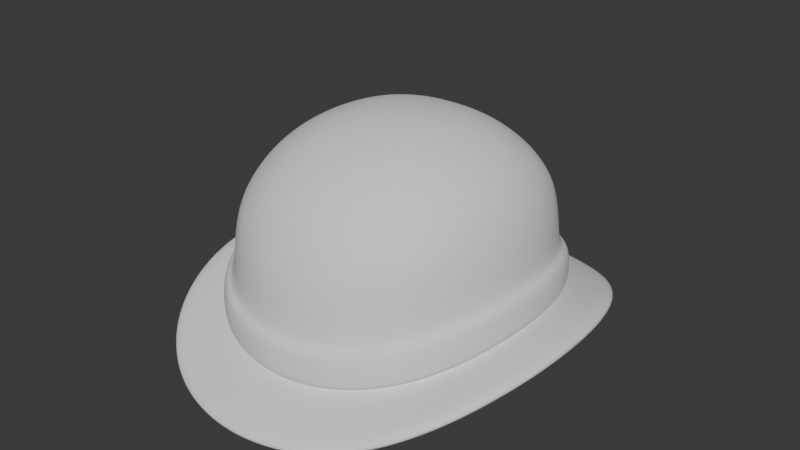 # Source: Attire_Hat_HatBowlerSmall_HIGHPOLY.blend  (saved by Blender 4.3.34; exported with 4.5.12 LTS)
import bpy
from mathutils import Matrix  # noqa: F401  (used for matrix-valued properties, if any)

bpy.ops.wm.read_factory_settings(use_empty=True)
scene = bpy.context.scene
scene.name = 'Scene'

# ---- world
world_world = bpy.data.worlds.new('World'); scene.world = world_world
world_world.use_nodes = True; world_world.node_tree.nodes.clear()
_N = world_world.node_tree.nodes; _L = world_world.node_tree.links
n0 = _N.new('ShaderNodeOutputWorld'); n0.name = 'World Output'; n0.location = (300, 300)
n1 = _N.new('ShaderNodeBackground'); n1.name = 'Background'; n1.location = (10, 300)
n1.inputs[0].default_value = (0.05088, 0.05088, 0.05088, 1.0)
_L.new(n1.outputs[0], n0.inputs[0])
n0.is_active_output = True
world_world.color = (0.05088, 0.05088, 0.05088)
world_world.use_sun_shadow = False
world_world.sun_shadow_jitter_overblur = 0.0

# ---- meshes
me_attire_hat_hatbowlersmall_highpoly = bpy.data.meshes.new('Attire_Hat_HatBowlerSmall_HIGHPOLY')
me_attire_hat_hatbowlersmall_highpoly.from_pydata([(0.05382, -0.06326, 0.1062), (0.06662, 0.0, 0.1216), (0.06556, -0.01971, 0.1205), (0.06262, -0.03811, 0.1171), (0.05849, -0.05381, 0.1115), (0.0579, -0.06806, 0.0978), (0.0604, -0.07101, 0.08637), (0.06184, -0.0727, 0.07056), (0.06325, -0.07435, 0.02669), (0.04578, -0.06875, 0.1092), (0.03242, -0.07361, 0.1123), (0.01677, -0.07704, 0.1142), (5.96e-08, -0.07832, 0.1144), (0.08711, 0.0, 0.03584), (0.08498, 0.0, 0.07766), (0.08242, 0.0, 0.09161), (0.07633, 0.0, 0.1078), (0.08564, -0.02075, 0.03511), (0.08355, -0.02035, 0.07733), (0.08104, -0.02007, 0.09146), (0.07508, -0.01998, 0.107), (0.08112, -0.04064, 0.03282), (0.07916, -0.03983, 0.07583), (0.07685, -0.03918, 0.09053), (0.07144, -0.03877, 0.1045), (0.07366, -0.05879, 0.02978), (0.07194, -0.05756, 0.07329), (0.07002, -0.05643, 0.08861), (0.06576, -0.0552, 0.1006), (0.05001, -0.0866, 0.02422), (0.04896, -0.08457, 0.06792), (0.048, -0.08231, 0.08414), (0.04695, -0.0773, 0.09684), (0.03457, -0.09537, 0.02196), (0.03388, -0.09306, 0.06575), (0.03333, -0.09035, 0.08227), (0.03298, -0.08398, 0.09741), (0.01765, -0.1006, 0.02063), (0.01731, -0.09819, 0.0644), (0.01707, -0.09524, 0.08092), (0.017, -0.08823, 0.09805), (5.96e-08, -0.1024, 0.02012), (5.96e-08, -0.0999, 0.06359), (5.96e-08, -0.09689, 0.08004), (5.96e-08, -0.08974, 0.09784), (0.04719, -0.05547, 0.119), (0.04976, -0.03893, 0.1263), (0.05187, -0.02005, 0.1306), (0.05268, 0.0, 0.1318), (0.03311, -0.0585, 0.1241), (0.03455, -0.04062, 0.1331), (0.03587, -0.0208, 0.1381), (0.03641, 0.0, 0.1395), (0.01706, -0.06095, 0.127), (0.0177, -0.04215, 0.1367), (0.01832, -0.02153, 0.1421), (0.01859, 0.0, 0.1437), (5.96e-08, -0.06193, 0.1274), (5.96e-08, -0.0428, 0.1373), (5.96e-08, -0.02186, 0.1428), (5.96e-08, 0.0, 0.1445), (0.08671, -0.1019, 0.02517), (0.1194, 0.0, 0.04203), (0.1174, -0.02845, 0.04067), (0.1112, -0.05571, 0.03728), (0.101, -0.0806, 0.03163), (0.06856, -0.1187, 0.01864), (0.04739, -0.1307, 0.01406), (0.0242, -0.138, 0.01209), (5.96e-08, -0.1404, 0.01122), (0.08671, -0.1019, 0.01374), (0.1194, 0.0, 0.0303), (0.1174, -0.02845, 0.02895), (0.1112, -0.05571, 0.02563), (0.101, -0.0806, 0.02007), (0.06856, -0.1187, 0.007357), (0.04739, -0.1307, 0.002829), (0.0242, -0.138, 0.0008664), (5.96e-08, -0.1404, 3.128e-07), (0.05382, 0.06326, 0.1062), (0.06554, 0.01971, 0.1205), (0.06262, 0.03811, 0.1171), (0.05849, 0.05381, 0.1115), (0.0579, 0.06806, 0.0978), (0.0604, 0.07101, 0.08637), (0.06184, 0.0727, 0.07056), (0.06325, 0.07435, 0.02686), (0.04578, 0.06875, 0.1092), (0.03242, 0.07361, 0.1123), (0.01677, 0.07704, 0.1142), (5.96e-08, 0.07832, 0.1144), (0.08561, 0.02075, 0.03512), (0.08352, 0.02035, 0.07732), (0.08101, 0.02007, 0.09145), (0.07506, 0.01998, 0.107), (0.08112, 0.04064, 0.03282), (0.07916, 0.03983, 0.07583), (0.07685, 0.03918, 0.09053), (0.07144, 0.03877, 0.1045), (0.07366, 0.05879, 0.02983), (0.07194, 0.05756, 0.07329), (0.07002, 0.05643, 0.08861), (0.06576, 0.0552, 0.1006), (0.05001, 0.0866, 0.02439), (0.04896, 0.08457, 0.06804), (0.048, 0.08231, 0.08414), (0.04695, 0.0773, 0.09684), (0.03457, 0.09537, 0.02212), (0.03388, 0.09306, 0.06588), (0.03333, 0.09035, 0.08232), (0.03298, 0.08398, 0.09741), (0.01765, 0.1006, 0.02074), (0.01731, 0.09819, 0.06449), (0.01707, 0.09524, 0.08098), (0.017, 0.08823, 0.09805), (5.96e-08, 0.1024, 0.02013), (5.96e-08, 0.0999, 0.0636), (5.96e-08, 0.09689, 0.08004), (5.96e-08, 0.08974, 0.09784), (0.04719, 0.05547, 0.119), (0.04976, 0.03893, 0.1263), (0.05185, 0.02006, 0.1305), (0.03311, 0.0585, 0.1241), (0.03455, 0.04062, 0.1331), (0.03586, 0.0208, 0.1381), (0.01706, 0.06095, 0.127), (0.0177, 0.04215, 0.1367), (0.01832, 0.02153, 0.1421), (5.96e-08, 0.06193, 0.1274), (5.96e-08, 0.0428, 0.1373), (5.96e-08, 0.02186, 0.1428), (0.08671, 0.1019, 0.02517), (0.1174, 0.02845, 0.04068), (0.1112, 0.05571, 0.03728), (0.101, 0.0806, 0.03163), (0.06856, 0.1187, 0.01871), (0.04739, 0.1307, 0.01409), (0.0242, 0.138, 0.01209), (5.96e-08, 0.1404, 0.01122), (0.08671, 0.1019, 0.01374), (0.1174, 0.02845, 0.02896), (0.1112, 0.05571, 0.02563), (0.101, 0.0806, 0.02007), (0.06856, 0.1187, 0.007418), (0.04739, 0.1307, 0.002856), (0.0242, 0.138, 0.0008674), (5.96e-08, 0.1404, 3.128e-07), (-0.05382, -0.06326, 0.1062), (-0.06662, 0.0, 0.1216), (-0.06556, -0.01971, 0.1205), (-0.06262, -0.03811, 0.1171), (-0.05848, -0.05381, 0.1115), (-0.0579, -0.06806, 0.0978), (-0.0604, -0.07101, 0.08637), (-0.06184, -0.0727, 0.07056), (-0.06325, -0.07435, 0.02669), (-0.04578, -0.06875, 0.1092), (-0.03242, -0.07361, 0.1123), (-0.01677, -0.07704, 0.1142), (-0.08711, 0.0, 0.03584), (-0.08498, 0.0, 0.07766), (-0.08242, 0.0, 0.09161), (-0.07633, 0.0, 0.1078), (-0.08564, -0.02075, 0.03511), (-0.08355, -0.02035, 0.07733), (-0.08104, -0.02007, 0.09146), (-0.07508, -0.01998, 0.107), (-0.08112, -0.04064, 0.03282), (-0.07916, -0.03983, 0.07583), (-0.07685, -0.03918, 0.09053), (-0.07144, -0.03877, 0.1045), (-0.07366, -0.05879, 0.02978), (-0.07194, -0.05756, 0.07329), (-0.07001, -0.05643, 0.08861), (-0.06576, -0.0552, 0.1006), (-0.05001, -0.0866, 0.02422), (-0.04896, -0.08457, 0.06792), (-0.048, -0.08231, 0.08414), (-0.04695, -0.0773, 0.09684), (-0.03457, -0.09537, 0.02196), (-0.03388, -0.09306, 0.06575), (-0.03333, -0.09035, 0.08227), (-0.03298, -0.08398, 0.09741), (-0.01765, -0.1006, 0.02063), (-0.01731, -0.09819, 0.0644), (-0.01707, -0.09524, 0.08092), (-0.017, -0.08823, 0.09805), (-0.04719, -0.05547, 0.119), (-0.04976, -0.03893, 0.1263), (-0.05187, -0.02005, 0.1306), (-0.05268, 0.0, 0.1318), (-0.03311, -0.0585, 0.1241), (-0.03455, -0.04062, 0.1331), (-0.03587, -0.0208, 0.1381), (-0.03641, 0.0, 0.1395), (-0.01706, -0.06095, 0.127), (-0.0177, -0.04215, 0.1367), (-0.01832, -0.02153, 0.1421), (-0.01859, 0.0, 0.1437), (-0.08671, -0.1019, 0.02517), (-0.1194, 0.0, 0.04203), (-0.1174, -0.02845, 0.04067), (-0.1112, -0.05571, 0.03728), (-0.101, -0.0806, 0.03163), (-0.06856, -0.1187, 0.01864), (-0.04739, -0.1307, 0.01406), (-0.0242, -0.138, 0.01209), (-0.08671, -0.1019, 0.01374), (-0.1194, 0.0, 0.0303), (-0.1174, -0.02845, 0.02895), (-0.1112, -0.05571, 0.02563), (-0.101, -0.0806, 0.02007), (-0.06856, -0.1187, 0.007357), (-0.04739, -0.1307, 0.002829), (-0.0242, -0.138, 0.0008664), (-0.05382, 0.06326, 0.1062), (-0.06554, 0.01971, 0.1205), (-0.06262, 0.03811, 0.1171), (-0.05848, 0.05381, 0.1115), (-0.0579, 0.06806, 0.0978), (-0.0604, 0.07101, 0.08637), (-0.06184, 0.0727, 0.07056), (-0.06325, 0.07435, 0.02686), (-0.04578, 0.06875, 0.1092), (-0.03242, 0.07361, 0.1123), (-0.01677, 0.07704, 0.1142), (-0.08561, 0.02075, 0.03512), (-0.08352, 0.02035, 0.07732), (-0.08101, 0.02007, 0.09145), (-0.07506, 0.01998, 0.107), (-0.08112, 0.04064, 0.03282), (-0.07916, 0.03983, 0.07583), (-0.07685, 0.03918, 0.09053), (-0.07144, 0.03877, 0.1045), (-0.07366, 0.05879, 0.02983), (-0.07194, 0.05756, 0.07329), (-0.07001, 0.05643, 0.08861), (-0.06576, 0.0552, 0.1006), (-0.05001, 0.0866, 0.02439), (-0.04896, 0.08457, 0.06804), (-0.048, 0.08231, 0.08414), (-0.04695, 0.0773, 0.09684), (-0.03457, 0.09537, 0.02212), (-0.03388, 0.09306, 0.06588), (-0.03333, 0.09035, 0.08232), (-0.03298, 0.08398, 0.09741), (-0.01765, 0.1006, 0.02074), (-0.01731, 0.09819, 0.06449), (-0.01707, 0.09524, 0.08098), (-0.017, 0.08823, 0.09805), (-0.04719, 0.05547, 0.119), (-0.04976, 0.03893, 0.1263), (-0.05185, 0.02006, 0.1305), (-0.03311, 0.0585, 0.1241), (-0.03455, 0.04062, 0.1331), (-0.03586, 0.0208, 0.1381), (-0.01706, 0.06095, 0.127), (-0.0177, 0.04215, 0.1367), (-0.01832, 0.02153, 0.1421), (-0.0188, 0.106, 0.04742), (-0.03686, 0.1003, 0.04872), (-0.05341, 0.09095, 0.05103), (-0.0676, 0.07782, 0.0538), (-0.08671, 0.1019, 0.02517), (-0.1174, 0.02845, 0.04068), (-0.1112, 0.05571, 0.03728), (-0.101, 0.0806, 0.03163), (-0.06856, 0.1187, 0.01871), (-0.04739, 0.1307, 0.01409), (-0.0242, 0.138, 0.01209), (-0.08671, 0.1019, 0.01374), (-0.1174, 0.02845, 0.02896), (-0.1112, 0.05571, 0.02563), (-0.101, 0.0806, 0.02007), (-0.06856, 0.1187, 0.007418), (-0.04739, 0.1307, 0.002856), (-0.0242, 0.138, 0.0008674), (0.06306, -0.07413, 0.03088), (0.08684, 0.0, 0.03997), (0.08538, -0.02069, 0.03927), (0.08088, -0.04052, 0.03701), (0.07344, -0.05862, 0.03398), (0.04987, -0.08634, 0.02833), (0.03447, -0.09508, 0.02606), (0.0176, -0.1003, 0.02474), (5.96e-08, -0.1021, 0.02422), (0.06306, 0.07413, 0.03104), (0.08535, 0.02069, 0.03928), (0.08088, 0.04052, 0.03701), (0.07344, 0.05862, 0.03402), (0.04987, 0.08634, 0.0285), (0.03447, 0.09508, 0.02621), (0.0176, 0.1003, 0.02485), (5.96e-08, 0.1021, 0.02423), (-0.06306, -0.07413, 0.03088), (-0.08684, 0.0, 0.03997), (-0.08538, -0.02069, 0.03927), (-0.08088, -0.04052, 0.03701), (-0.07344, -0.05862, 0.03398), (-0.04987, -0.08634, 0.02833), (-0.03447, -0.09508, 0.02606), (-0.0176, -0.1003, 0.02474), (-0.06306, 0.07413, 0.03104), (-0.08535, 0.02069, 0.03928), (-0.08088, 0.04052, 0.03701), (-0.07344, 0.05862, 0.03402), (-0.04987, 0.08634, 0.0285), (-0.03447, 0.09508, 0.02621), (-0.0176, 0.1003, 0.02485), (-0.07867, 0.06127, 0.05676), (-0.08649, 0.04221, 0.05966), (-0.09115, 0.02151, 0.06166), (-0.0188, -0.106, 0.04731), (-0.05341, -0.09095, 0.05087), (-0.03686, -0.1003, 0.04857), (-0.0676, -0.07782, 0.0537), (-0.07867, -0.06127, 0.05676), (-0.08649, -0.04221, 0.05966), (-0.0927, 4.768e-06, 0.06218), (-0.09118, -0.02151, 0.06166), (5.96e-08, 0.1078, 0.04668), (0.0188, 0.106, 0.04742), (0.05341, 0.09095, 0.05103), (0.03686, 0.1003, 0.04872), (0.0676, 0.07782, 0.0538), (0.07867, 0.06127, 0.05676), (0.08649, 0.04221, 0.05966), (0.09115, 0.02151, 0.06166), (5.96e-08, -0.1078, 0.04667), (0.0188, -0.106, 0.04731), (0.03686, -0.1003, 0.04857), (0.05341, -0.09095, 0.05087), (0.0676, -0.07782, 0.0537), (0.07867, -0.06127, 0.05676), (0.08649, -0.04221, 0.05966), (0.09118, -0.02151, 0.06166), (0.0927, 4.768e-06, 0.06218), (0.01887, -0.1067, 0.02501), (0.037, -0.1011, 0.02632), (0.05364, -0.09165, 0.02858), (0.06795, -0.07845, 0.03111), (0.07915, -0.06177, 0.03421), (0.08707, -0.04255, 0.03724), (0.09182, -0.02168, 0.0395), (0.01887, 0.1067, 0.02512), (0.05364, 0.09165, 0.02875), (0.037, 0.1011, 0.02647), (0.06795, 0.07844, 0.03128), (0.07915, 0.06177, 0.03425), (0.08707, 0.04254, 0.03724), (0.09336, 4.768e-06, 0.0402), (0.09179, 0.02168, 0.03951), (5.96e-08, -0.1086, 0.02449), (-0.01887, -0.1067, 0.02501), (-0.05364, -0.09165, 0.02858), (-0.037, -0.1011, 0.02632), (-0.06795, -0.07845, 0.03111), (-0.07915, -0.06177, 0.03421), (-0.08707, -0.04255, 0.03724), (-0.09182, -0.02168, 0.0395), (5.96e-08, 0.1086, 0.0245), (-0.01887, 0.1067, 0.02512), (-0.037, 0.1011, 0.02647), (-0.05364, 0.09165, 0.02875), (-0.06795, 0.07844, 0.03128), (-0.07915, 0.06177, 0.03425), (-0.08707, 0.04254, 0.03724), (-0.09179, 0.02168, 0.03951), (-0.09336, 4.768e-06, 0.0402), (0.08618, 0.0, 0.06195), (0.08473, -0.02057, 0.06143), (0.08027, -0.04026, 0.05943), (0.07291, -0.05823, 0.05654), (0.04954, -0.08571, 0.05062), (0.03425, -0.09436, 0.04831), (0.01749, -0.09957, 0.04704), (5.96e-08, -0.1013, 0.0464), (0.0847, 0.02057, 0.06143), (0.08027, 0.04026, 0.05943), (0.07291, 0.05823, 0.05654), (0.04954, 0.08571, 0.05078), (0.03425, 0.09436, 0.04846), (0.01749, 0.09957, 0.04715), (5.96e-08, 0.1013, 0.0464), (-0.08618, 0.0, 0.06195), (-0.08473, -0.02057, 0.06143), (-0.08027, -0.04026, 0.05943), (-0.07291, -0.05823, 0.05654), (-0.04953, -0.08571, 0.05062), (-0.03425, -0.09436, 0.04831), (-0.01749, -0.09957, 0.04704), (-0.0847, 0.02057, 0.06143), (-0.08027, 0.04026, 0.05943), (-0.07291, 0.05823, 0.05654), (-0.04953, 0.08571, 0.05078), (-0.03425, 0.09436, 0.04846), (-0.01749, 0.09957, 0.04715), (0.06262, -0.07362, 0.05346), (0.06262, 0.07362, 0.05357), (-0.06262, -0.07362, 0.05346), (-0.06262, 0.07362, 0.05357), (0.05692, -0.06692, 0.01553), (0.0784, 0.0, 0.02377), (0.07708, -0.01868, 0.02311), (0.07301, -0.03657, 0.02105), (0.0663, -0.05291, 0.01831), (0.04501, -0.07794, 0.01331), (0.03111, -0.08583, 0.01127), (0.01589, -0.09058, 0.01007), (5.96e-08, -0.09216, 0.009612), (0.05692, 0.06692, 0.01568), (0.07705, 0.01868, 0.02312), (0.07301, 0.03657, 0.02105), (0.0663, 0.05291, 0.01835), (0.04501, 0.07794, 0.01346), (0.03111, 0.08583, 0.01141), (0.01589, 0.09058, 0.01017), (5.96e-08, 0.09216, 0.009622), (-0.05692, -0.06692, 0.01553), (-0.0784, 0.0, 0.02377), (-0.07708, -0.01868, 0.02311), (-0.07301, -0.03657, 0.02105), (-0.0663, -0.05291, 0.01831), (-0.04501, -0.07794, 0.01331), (-0.03111, -0.08583, 0.01127), (-0.01589, -0.09058, 0.01007), (-0.05692, 0.06692, 0.01568), (-0.07705, 0.01868, 0.02312), (-0.07301, 0.03657, 0.02105), (-0.0663, 0.05291, 0.01835), (-0.04501, 0.07794, 0.01346), (-0.03111, 0.08583, 0.01141), (-0.01589, 0.09058, 0.01017), (-0.03663, -0.03894, 0.123), (-0.03663, 0.03894, 0.123), (0.03663, -0.03894, 0.123), (0.03663, 0.03894, 0.123), (-0.04487, -0.04769, 0.1018), (-0.04213, -0.04478, 0.1144), (-0.03925, -0.04173, 0.1196), (-0.03925, -0.03266, 0.1245), (-0.04213, -0.02319, 0.1262), (-0.04415, -0.01201, 0.1273), (-0.04487, -5.1e-10, 0.1278), (-0.04415, 0.01201, 0.1273), (-0.04213, 0.02319, 0.1262), (-0.03925, 0.03266, 0.1245), (-0.03925, 0.04173, 0.1196), (-0.04213, 0.04478, 0.1144), (-0.04487, 0.04769, 0.1018), (-0.03072, 0.04173, 0.1245), (-0.02181, 0.04478, 0.1262), (-0.01129, 0.04693, 0.1273), (5.96e-08, 0.04769, 0.1278), (0.01129, 0.04693, 0.1273), (0.02181, 0.04478, 0.1262), (0.03073, 0.04173, 0.1245), (0.03925, 0.04173, 0.1196), (0.04213, 0.04478, 0.1144), (0.04487, 0.04769, 0.1018), (0.03925, 0.03266, 0.1245), (0.04213, 0.02319, 0.1262), (0.04415, 0.01201, 0.1273), (0.04487, -1.457e-10, 0.1278), (0.04415, -0.01201, 0.1273), (0.04213, -0.02319, 0.1262), (0.03925, -0.03266, 0.1245), (0.03925, -0.04173, 0.1196), (0.04213, -0.04478, 0.1144), (0.04487, -0.04769, 0.1018), (0.03073, -0.04173, 0.1245), (0.02181, -0.04478, 0.1262), (0.01129, -0.04693, 0.1273), (5.96e-08, -0.04769, 0.1278), (-0.01129, -0.04693, 0.1273), (-0.02181, -0.04478, 0.1262), (-0.03073, -0.04173, 0.1245), (-0.05249, -0.03788, 0.1018), (-0.04898, -0.03569, 0.1147), (-0.04486, -0.03373, 0.1202), (-0.05837, -0.02644, 0.1018), (-0.05409, -0.02493, 0.1154), (-0.04898, -0.02375, 0.1212), (-0.06214, -0.01362, 0.1018), (-0.05729, -0.01283, 0.1159), (-0.0516, -0.01227, 0.1221), (-0.06345, -9.727e-10, 0.1018), (-0.05837, -4.435e-10, 0.1162), (-0.05249, -5.765e-10, 0.1224), (-0.06214, 0.01362, 0.1018), (-0.05729, 0.01283, 0.1159), (-0.0516, 0.01227, 0.1221), (-0.05837, 0.02644, 0.1018), (-0.05409, 0.02493, 0.1154), (-0.04898, 0.02375, 0.1212), (-0.05249, 0.03788, 0.1018), (-0.04898, 0.03569, 0.1147), (-0.04486, 0.03373, 0.1202), (-0.03564, 0.0558, 0.1018), (-0.03358, 0.05206, 0.1147), (-0.03173, 0.04769, 0.1202), (-0.02487, 0.06205, 0.1018), (-0.02346, 0.05749, 0.1154), (-0.02234, 0.05206, 0.1212), (-0.01281, 0.06606, 0.1018), (-0.01207, 0.0609, 0.1159), (-0.01154, 0.05485, 0.1221), (5.96e-08, 0.06745, 0.1018), (5.96e-08, 0.06205, 0.1162), (5.96e-08, 0.0558, 0.1224), (0.01281, 0.06606, 0.1018), (0.01207, 0.0609, 0.1159), (0.01154, 0.05485, 0.1221), (0.02487, 0.06205, 0.1018), (0.02346, 0.05749, 0.1154), (0.02234, 0.05206, 0.1212), (0.03564, 0.0558, 0.1018), (0.03358, 0.05206, 0.1147), (0.03173, 0.04769, 0.1202), (0.05249, 0.03788, 0.1018), (0.04898, 0.03569, 0.1147), (0.04486, 0.03373, 0.1202), (0.05837, 0.02644, 0.1018), (0.05409, 0.02493, 0.1154), (0.04898, 0.02375, 0.1212), (0.06214, 0.01362, 0.1018), (0.05729, 0.01283, 0.1159), (0.0516, 0.01227, 0.1221), (0.06345, -1.048e-09, 0.1018), (0.05837, 4.435e-10, 0.1162), (0.05249, 5.673e-10, 0.1224), (0.06214, -0.01362, 0.1018), (0.05729, -0.01283, 0.1159), (0.0516, -0.01227, 0.1221), (0.05837, -0.02644, 0.1018), (0.05409, -0.02493, 0.1154), (0.04898, -0.02375, 0.1212), (0.05249, -0.03788, 0.1018), (0.04898, -0.03569, 0.1147), (0.04486, -0.03373, 0.1202), (0.03564, -0.0558, 0.1018), (0.03358, -0.05206, 0.1147), (0.03173, -0.04769, 0.1202), (0.02487, -0.06205, 0.1018), (0.02346, -0.05749, 0.1154), (0.02234, -0.05206, 0.1212), (0.01281, -0.06606, 0.1018), (0.01207, -0.0609, 0.1159), (0.01154, -0.05485, 0.1221), (5.96e-08, -0.06745, 0.1018), (5.96e-08, -0.06205, 0.1162), (5.96e-08, -0.0558, 0.1224), (-0.01281, -0.06606, 0.1018), (-0.01207, -0.0609, 0.1159), (-0.01154, -0.05485, 0.1221), (-0.02487, -0.06205, 0.1018), (-0.02346, -0.05749, 0.1154), (-0.02234, -0.05206, 0.1212), (-0.03564, -0.0558, 0.1018), (-0.03358, -0.05206, 0.1147), (-0.03173, -0.04769, 0.1202), (0.03173, 0.03373, 0.1278), (0.02234, 0.03569, 0.1301), (0.01154, 0.03728, 0.1317), (5.96e-08, 0.03788, 0.1322), (-0.01154, 0.03728, 0.1317), (-0.02234, 0.03569, 0.1301), (-0.03173, 0.03373, 0.1278), (0.03358, 0.02375, 0.1301), (0.02346, 0.02493, 0.1331), (0.01207, 0.026, 0.1349), (5.96e-08, 0.02644, 0.1356), (-0.01207, 0.026, 0.1349), (-0.02346, 0.02493, 0.1331), (-0.03358, 0.02375, 0.1301), (0.03507, 0.01227, 0.1317), (0.02446, 0.01283, 0.1349), (0.01259, 0.01338, 0.137), (5.96e-08, 0.01362, 0.1378), (-0.01259, 0.01338, 0.137), (-0.02446, 0.01283, 0.1349), (-0.03507, 0.01227, 0.1317), (0.03564, -1.016e-09, 0.1322), (0.02487, -1.7e-09, 0.1356), (0.01281, -1.519e-09, 0.1378), (5.96e-08, -1.122e-09, 0.1385), (-0.01281, -6.151e-10, 0.1378), (-0.02487, 1.478e-10, 0.1356), (-0.03564, -3.111e-10, 0.1322), (0.03507, -0.01227, 0.1317), (0.02446, -0.01283, 0.1349), (0.01259, -0.01338, 0.137), (5.96e-08, -0.01362, 0.1378), (-0.01259, -0.01338, 0.137), (-0.02446, -0.01283, 0.1349), (-0.03507, -0.01227, 0.1317), (0.03358, -0.02375, 0.1301), (0.02346, -0.02493, 0.1331), (0.01207, -0.026, 0.1349), (5.96e-08, -0.02644, 0.1356), (-0.01207, -0.026, 0.1349), (-0.02346, -0.02493, 0.1331), (-0.03358, -0.02375, 0.1301), (0.03173, -0.03373, 0.1278), (0.02234, -0.03569, 0.1301), (0.01154, -0.03728, 0.1317), (5.96e-08, -0.03788, 0.1322), (-0.01154, -0.03728, 0.1317), (-0.02234, -0.03569, 0.1301), (-0.03173, -0.03373, 0.1278)], [], [(14, 15, 19, 18), (15, 16, 20, 19), (18, 19, 23, 22), (19, 20, 24, 23), (22, 23, 27, 26), (23, 24, 28, 27), (16, 1, 2, 20), (20, 2, 3, 24), (24, 3, 4, 28), (28, 4, 0, 5), (27, 28, 5, 6), (26, 27, 6, 7), (30, 31, 35, 34), (31, 32, 36, 35), (34, 35, 39, 38), (35, 36, 40, 39), (38, 39, 43, 42), (39, 40, 44, 43), (7, 6, 31, 30), (6, 5, 32, 31), (5, 0, 9, 32), (32, 9, 10, 36), (36, 10, 11, 40), (40, 11, 12, 44), (45, 46, 50, 49), (46, 47, 51, 50), (47, 48, 52, 51), (49, 50, 54, 53), (50, 51, 55, 54), (51, 52, 56, 55), (53, 54, 58, 57), (54, 55, 59, 58), (55, 56, 60, 59), (0, 4, 45, 9), (4, 3, 46, 45), (3, 2, 47, 46), (2, 1, 48, 47), (11, 53, 57, 12), (10, 49, 53, 11), (9, 45, 49, 10), (387, 386, 317, 316), (21, 64, 63, 17), (68, 77, 76, 67), (67, 76, 75, 66), (66, 75, 70, 61), (61, 70, 74, 65), (65, 74, 73, 64), (64, 73, 72, 63), (63, 72, 71, 62), (14, 92, 93, 15), (15, 93, 94, 16), (92, 96, 97, 93), (93, 97, 98, 94), (96, 100, 101, 97), (97, 101, 102, 98), (16, 94, 80, 1), (94, 98, 81, 80), (98, 102, 82, 81), (102, 83, 79, 82), (101, 84, 83, 102), (100, 85, 84, 101), (104, 108, 109, 105), (105, 109, 110, 106), (108, 112, 113, 109), (109, 113, 114, 110), (112, 116, 117, 113), (113, 117, 118, 114), (85, 104, 105, 84), (84, 105, 106, 83), (83, 106, 87, 79), (106, 110, 88, 87), (110, 114, 89, 88), (114, 118, 90, 89), (119, 122, 123, 120), (120, 123, 124, 121), (121, 124, 52, 48), (122, 125, 126, 123), (123, 126, 127, 124), (124, 127, 56, 52), (125, 128, 129, 126), (126, 129, 130, 127), (127, 130, 60, 56), (79, 87, 119, 82), (82, 119, 120, 81), (81, 120, 121, 80), (80, 121, 48, 1), (89, 90, 128, 125), (88, 89, 125, 122), (87, 88, 122, 119), (138, 137, 145, 146), (137, 136, 144, 145), (136, 135, 143, 144), (135, 131, 139, 143), (131, 134, 142, 139), (134, 133, 141, 142), (133, 132, 140, 141), (132, 62, 71, 140), (160, 164, 165, 161), (161, 165, 166, 162), (164, 168, 169, 165), (165, 169, 170, 166), (168, 172, 173, 169), (169, 173, 174, 170), (162, 166, 149, 148), (166, 170, 150, 149), (170, 174, 151, 150), (174, 152, 147, 151), (173, 153, 152, 174), (172, 154, 153, 173), (176, 180, 181, 177), (177, 181, 182, 178), (180, 184, 185, 181), (181, 185, 186, 182), (184, 42, 43, 185), (185, 43, 44, 186), (154, 176, 177, 153), (153, 177, 178, 152), (152, 178, 156, 147), (178, 182, 157, 156), (182, 186, 158, 157), (186, 44, 12, 158), (187, 191, 192, 188), (188, 192, 193, 189), (189, 193, 194, 190), (191, 195, 196, 192), (192, 196, 197, 193), (193, 197, 198, 194), (195, 57, 58, 196), (196, 58, 59, 197), (197, 59, 60, 198), (147, 156, 187, 151), (151, 187, 188, 150), (150, 188, 189, 149), (149, 189, 190, 148), (158, 12, 57, 195), (157, 158, 195, 191), (156, 157, 191, 187), (69, 206, 214, 78), (206, 205, 213, 214), (205, 204, 212, 213), (204, 199, 207, 212), (199, 203, 211, 207), (203, 202, 210, 211), (202, 201, 209, 210), (201, 200, 208, 209), (160, 161, 228, 227), (161, 162, 229, 228), (227, 228, 232, 231), (228, 229, 233, 232), (231, 232, 236, 235), (232, 233, 237, 236), (162, 148, 216, 229), (229, 216, 217, 233), (233, 217, 218, 237), (237, 218, 215, 219), (236, 237, 219, 220), (235, 236, 220, 221), (239, 240, 244, 243), (240, 241, 245, 244), (243, 244, 248, 247), (244, 245, 249, 248), (247, 248, 117, 116), (248, 249, 118, 117), (221, 220, 240, 239), (220, 219, 241, 240), (219, 215, 223, 241), (241, 223, 224, 245), (245, 224, 225, 249), (249, 225, 90, 118), (250, 251, 254, 253), (251, 252, 255, 254), (252, 190, 194, 255), (253, 254, 257, 256), (254, 255, 258, 257), (255, 194, 198, 258), (256, 257, 129, 128), (257, 258, 130, 129), (258, 198, 60, 130), (215, 218, 250, 223), (218, 217, 251, 250), (217, 216, 252, 251), (216, 148, 190, 252), (225, 256, 128, 90), (224, 253, 256, 225), (223, 250, 253, 224), (138, 146, 276, 269), (269, 276, 275, 268), (268, 275, 274, 267), (267, 274, 270, 263), (263, 270, 273, 266), (266, 273, 272, 265), (265, 272, 271, 264), (264, 271, 208, 200), (234, 266, 265, 230), (95, 133, 134, 99), (179, 205, 206, 183), (163, 201, 202, 167), (171, 203, 199, 155), (175, 204, 205, 179), (183, 206, 69, 41), (159, 200, 201, 163), (155, 199, 204, 175), (167, 202, 203, 171), (242, 246, 269, 268), (226, 230, 265, 264), (234, 222, 263, 266), (238, 242, 268, 267), (246, 115, 138, 269), (159, 226, 264, 200), (222, 238, 267, 263), (86, 131, 135, 103), (103, 135, 136, 107), (134, 131, 86, 99), (132, 133, 95, 91), (136, 137, 111, 107), (65, 64, 21, 25), (66, 61, 8, 29), (63, 62, 13, 17), (69, 68, 37, 41), (13, 62, 132, 91), (67, 66, 29, 33), (8, 61, 65, 25), (111, 137, 138, 115), (159, 295, 303, 226), (226, 303, 304, 230), (221, 239, 394, 400), (230, 304, 305, 234), (234, 305, 302, 222), (238, 306, 307, 242), (242, 307, 308, 246), (246, 308, 293, 115), (222, 302, 306, 238), (159, 163, 296, 295), (163, 167, 297, 296), (167, 171, 298, 297), (171, 155, 294, 298), (175, 179, 300, 299), (179, 183, 301, 300), (183, 41, 285, 301), (155, 175, 299, 294), (13, 91, 287, 278), (91, 95, 288, 287), (95, 99, 289, 288), (99, 86, 286, 289), (103, 107, 291, 290), (107, 111, 292, 291), (111, 115, 293, 292), (86, 103, 290, 286), (13, 278, 279, 17), (17, 279, 280, 21), (21, 280, 281, 25), (25, 281, 277, 8), (29, 282, 283, 33), (33, 283, 284, 37), (37, 284, 285, 41), (8, 277, 282, 29), (375, 38, 42, 376), (379, 100, 96, 378), (387, 172, 168, 386), (396, 247, 116, 383), (306, 302, 364, 363), (374, 375, 329, 330), (400, 394, 261, 262), (290, 291, 346, 345), (373, 374, 330, 331), (396, 383, 320, 259), (289, 286, 347, 348), (372, 397, 332, 333), (395, 396, 259, 260), (288, 289, 348, 349), (371, 372, 333, 334), (394, 395, 260, 261), (287, 288, 349, 351), (370, 371, 334, 335), (393, 400, 262, 309), (278, 287, 351, 350), (369, 370, 335, 336), (294, 299, 354, 356), (392, 393, 309, 310), (301, 285, 352, 353), (391, 392, 310, 311), (300, 301, 353, 355), (384, 391, 311, 318), (299, 300, 355, 354), (388, 399, 315, 313), (298, 294, 356, 357), (376, 390, 312, 328), (297, 298, 357, 358), (390, 389, 314, 312), (296, 297, 358, 359), (389, 388, 313, 314), (295, 296, 359, 368), (399, 387, 316, 315), (291, 292, 344, 346), (375, 376, 328, 329), (397, 373, 331, 332), (292, 293, 360, 344), (377, 369, 336, 327), (286, 290, 345, 347), (378, 377, 327, 326), (279, 278, 350, 343), (280, 279, 343, 342), (379, 378, 326, 325), (281, 280, 342, 341), (303, 295, 368, 367), (398, 379, 325, 324), (277, 281, 341, 340), (304, 303, 367, 366), (381, 380, 322, 323), (283, 282, 339, 338), (305, 304, 366, 365), (382, 381, 323, 321), (284, 283, 338, 337), (302, 305, 365, 364), (383, 382, 321, 320), (285, 284, 337, 352), (307, 306, 363, 362), (380, 398, 324, 322), (282, 277, 340, 339), (385, 384, 318, 319), (308, 307, 362, 361), (386, 385, 319, 317), (293, 308, 361, 360), (349, 326, 327, 351), (348, 325, 326, 349), (347, 324, 325, 348), (345, 322, 324, 347), (346, 323, 322, 345), (344, 321, 323, 346), (360, 320, 321, 344), (361, 259, 320, 360), (362, 260, 259, 361), (363, 261, 260, 362), (364, 262, 261, 363), (365, 309, 262, 364), (366, 310, 309, 365), (367, 311, 310, 366), (368, 318, 311, 367), (359, 319, 318, 368), (358, 317, 319, 359), (357, 316, 317, 358), (356, 315, 316, 357), (354, 313, 315, 356), (355, 314, 313, 354), (353, 312, 314, 355), (352, 328, 312, 353), (337, 329, 328, 352), (338, 330, 329, 337), (339, 331, 330, 338), (340, 332, 331, 339), (341, 333, 332, 340), (342, 334, 333, 341), (343, 335, 334, 342), (350, 336, 335, 343), (336, 350, 351, 327), (395, 243, 247, 396), (394, 239, 243, 395), (393, 235, 221, 400), (392, 231, 235, 393), (391, 227, 231, 392), (384, 160, 227, 391), (388, 176, 154, 399), (376, 42, 184, 390), (390, 184, 180, 389), (389, 180, 176, 388), (154, 172, 387, 399), (386, 168, 164, 385), (385, 164, 160, 384), (380, 104, 85, 398), (383, 116, 112, 382), (382, 112, 108, 381), (381, 108, 104, 380), (85, 100, 379, 398), (378, 96, 92, 377), (377, 92, 14, 369), (7, 30, 373, 397), (374, 34, 38, 375), (373, 30, 34, 374), (372, 26, 7, 397), (371, 22, 26, 372), (370, 18, 22, 371), (369, 14, 18, 370), (69, 78, 77, 68), (37, 68, 67, 33), (140, 411, 412, 141), (141, 412, 413, 142), (142, 413, 410, 139), (139, 410, 414, 143), (143, 414, 415, 144), (144, 415, 416, 145), (145, 416, 417, 146), (146, 417, 432, 276), (276, 432, 431, 275), (275, 431, 430, 274), (274, 430, 426, 270), (270, 426, 429, 273), (273, 429, 428, 272), (272, 428, 427, 271), (271, 427, 419, 208), (208, 419, 420, 209), (209, 420, 421, 210), (210, 421, 422, 211), (211, 422, 418, 207), (207, 418, 423, 212), (212, 423, 424, 213), (213, 424, 425, 214), (214, 425, 409, 78), (78, 409, 408, 77), (77, 408, 407, 76), (76, 407, 406, 75), (75, 406, 401, 70), (70, 401, 405, 74), (74, 405, 404, 73), (73, 404, 403, 72), (72, 403, 402, 71), (71, 402, 411, 140), (480, 483, 484, 481), (478, 481, 482, 479), (483, 486, 487, 484), (481, 484, 485, 482), (486, 489, 490, 487), (484, 487, 488, 485), (489, 492, 493, 490), (487, 490, 491, 488), (492, 495, 496, 493), (490, 493, 494, 491), (437, 477, 478, 438), (493, 496, 497, 494), (495, 449, 448, 496), (438, 478, 479, 439), (439, 479, 440, 433), (479, 482, 441, 440), (482, 485, 442, 441), (485, 488, 443, 442), (488, 491, 444, 443), (491, 494, 445, 444), (494, 497, 446, 445), (497, 447, 434, 446), (496, 448, 447, 497), (498, 501, 502, 499), (501, 504, 505, 502), (499, 502, 503, 500), (504, 507, 508, 505), (502, 505, 506, 503), (507, 510, 511, 508), (505, 508, 509, 506), (510, 513, 514, 511), (508, 511, 512, 509), (513, 516, 517, 514), (511, 514, 515, 512), (448, 449, 498, 499), (514, 517, 518, 515), (516, 459, 458, 517), (448, 499, 500, 447), (447, 500, 450, 434), (500, 503, 451, 450), (503, 506, 452, 451), (506, 509, 453, 452), (509, 512, 454, 453), (512, 515, 455, 454), (515, 518, 456, 455), (518, 457, 436, 456), (517, 458, 457, 518), (519, 522, 523, 520), (522, 525, 526, 523), (520, 523, 524, 521), (525, 528, 529, 526), (523, 526, 527, 524), (528, 531, 532, 529), (526, 529, 530, 527), (531, 534, 535, 532), (529, 532, 533, 530), (534, 537, 538, 535), (532, 535, 536, 533), (458, 459, 519, 520), (535, 538, 539, 536), (537, 469, 468, 538), (458, 520, 521, 457), (457, 521, 460, 436), (521, 524, 461, 460), (524, 527, 462, 461), (527, 530, 463, 462), (530, 533, 464, 463), (533, 536, 465, 464), (536, 539, 466, 465), (539, 467, 435, 466), (538, 468, 467, 539), (540, 543, 544, 541), (543, 546, 547, 544), (541, 544, 545, 542), (546, 549, 550, 547), (544, 547, 548, 545), (549, 552, 553, 550), (547, 550, 551, 548), (552, 555, 556, 553), (550, 553, 554, 551), (555, 558, 559, 556), (553, 556, 557, 554), (468, 469, 540, 541), (556, 559, 560, 557), (558, 437, 438, 559), (468, 541, 542, 467), (467, 542, 470, 435), (542, 545, 471, 470), (545, 548, 472, 471), (548, 551, 473, 472), (551, 554, 474, 473), (554, 557, 475, 474), (557, 560, 476, 475), (560, 439, 433, 476), (559, 438, 439, 560), (561, 568, 569, 562), (562, 569, 570, 563), (563, 570, 571, 564), (564, 571, 572, 565), (565, 572, 573, 566), (566, 573, 574, 567), (568, 575, 576, 569), (569, 576, 577, 570), (570, 577, 578, 571), (571, 578, 579, 572), (572, 579, 580, 573), (573, 580, 581, 574), (575, 582, 583, 576), (576, 583, 584, 577), (577, 584, 585, 578), (578, 585, 586, 579), (579, 586, 587, 580), (580, 587, 588, 581), (582, 589, 590, 583), (583, 590, 591, 584), (584, 591, 592, 585), (585, 592, 593, 586), (586, 593, 594, 587), (587, 594, 595, 588), (589, 596, 597, 590), (590, 597, 598, 591), (591, 598, 599, 592), (592, 599, 600, 593), (593, 600, 601, 594), (594, 601, 602, 595), (596, 603, 604, 597), (597, 604, 605, 598), (598, 605, 606, 599), (599, 606, 607, 600), (600, 607, 608, 601), (601, 608, 609, 602), (436, 460, 561, 456), (456, 561, 562, 455), (455, 562, 563, 454), (454, 563, 564, 453), (453, 564, 565, 452), (452, 565, 566, 451), (451, 566, 567, 450), (450, 567, 446, 434), (567, 574, 445, 446), (574, 581, 444, 445), (581, 588, 443, 444), (588, 595, 442, 443), (595, 602, 441, 442), (602, 609, 440, 441), (609, 476, 433, 440), (608, 475, 476, 609), (607, 474, 475, 608), (606, 473, 474, 607), (605, 472, 473, 606), (604, 471, 472, 605), (603, 470, 471, 604), (466, 435, 470, 603), (465, 466, 603, 596), (464, 465, 596, 589), (463, 464, 589, 582), (462, 463, 582, 575), (461, 462, 575, 568), (460, 461, 568, 561), (416, 510, 507, 417), (417, 507, 504, 432), (432, 504, 501, 431), (431, 501, 498, 430), (430, 498, 449, 426), (429, 426, 449, 495), (429, 495, 492, 428), (428, 492, 489, 427), (427, 489, 486, 419), (419, 486, 483, 420), (420, 483, 480, 421), (421, 480, 477, 422), (422, 477, 437, 418), (423, 418, 437, 558), (423, 558, 555, 424), (424, 555, 552, 425), (425, 552, 549, 409), (409, 549, 546, 408), (408, 546, 543, 407), (407, 543, 540, 406), (406, 540, 469, 401), (405, 401, 469, 537), (405, 537, 534, 404), (404, 534, 531, 403), (403, 531, 528, 402), (402, 528, 525, 411), (411, 525, 522, 412), (412, 522, 519, 413), (413, 519, 459, 410), (414, 410, 459, 516), (414, 516, 513, 415), (415, 513, 510, 416), (477, 480, 481, 478)])
me_attire_hat_hatbowlersmall_highpoly.polygons.foreach_set('use_smooth', [True] * 608)
_uv = me_attire_hat_hatbowlersmall_highpoly.uv_layers.new(name='UVMap')
_uv.uv.foreach_set('vector', [0.2812, 0.1712, 0.2658, 0.1712, 0.2635, 0.1433, 0.2785, 0.14, 0.2658, 0.1712, 0.2477, 0.1712, 0.2457, 0.146, 0.2635, 0.1433, 0.2785, 0.14, 0.2635, 0.1433, 0.2561, 0.1172, 0.2705, 0.1104, 0.2635, 0.1433, 0.2457, 0.146, 0.2411, 0.1222, 0.2561, 0.1172, 0.2705, 0.1104, 0.2561, 0.1172, 0.2454, 0.09405, 0.2581, 0.08372, 0.2561, 0.1172, 0.2411, 0.1222, 0.2338, 0.1009, 0.2454, 0.09405, 0.2477, 0.1712, 0.2294, 0.1712, 0.2283, 0.1481, 0.2457, 0.146, 0.2457, 0.146, 0.2283, 0.1481, 0.2252, 0.126, 0.2411, 0.1222, 0.2411, 0.1222, 0.2252, 0.126, 0.221, 0.1064, 0.2338, 0.1009, 0.2338, 0.1009, 0.221, 0.1064, 0.2166, 0.09318, 0.2235, 0.08443, 0.2454, 0.09405, 0.2338, 0.1009, 0.2235, 0.08443, 0.2313, 0.0746, 0.2581, 0.08372, 0.2454, 0.09405, 0.2313, 0.0746, 0.2417, 0.06131, 0.2221, 0.04362, 0.2144, 0.05919, 0.1949, 0.04781, 0.1998, 0.03078, 0.2144, 0.05919, 0.2095, 0.07274, 0.1916, 0.06482, 0.1949, 0.04781, 0.1998, 0.03078, 0.1949, 0.04781, 0.1731, 0.04062, 0.1754, 0.02303, 0.1949, 0.04781, 0.1916, 0.06482, 0.1714, 0.05993, 0.1731, 0.04062, 0.1754, 0.02303, 0.1731, 0.04062, 0.1502, 0.03777, 0.1502, 0.02016, 0.1731, 0.04062, 0.1714, 0.05993, 0.1502, 0.05782, 0.1502, 0.03777, 0.2417, 0.06131, 0.2313, 0.0746, 0.2144, 0.05919, 0.2221, 0.04362, 0.2313, 0.0746, 0.2235, 0.08443, 0.2095, 0.07274, 0.2144, 0.05919, 0.2235, 0.08443, 0.2166, 0.09318, 0.2054, 0.0883, 0.2095, 0.07274, 0.2095, 0.07274, 0.2054, 0.0883, 0.1887, 0.08378, 0.1916, 0.06482, 0.1916, 0.06482, 0.1887, 0.08378, 0.17, 0.08049, 0.1714, 0.05993, 0.1714, 0.05993, 0.17, 0.08049, 0.1502, 0.07887, 0.1502, 0.05782, 0.2057, 0.1065, 0.2078, 0.1268, 0.1892, 0.1261, 0.1884, 0.1044, 0.2078, 0.1268, 0.2098, 0.1486, 0.1904, 0.1484, 0.1892, 0.1261, 0.2098, 0.1486, 0.2107, 0.1712, 0.191, 0.1712, 0.1904, 0.1484, 0.1884, 0.1044, 0.1892, 0.1261, 0.1699, 0.125, 0.1697, 0.1023, 0.1892, 0.1261, 0.1904, 0.1484, 0.1705, 0.1479, 0.1699, 0.125, 0.1904, 0.1484, 0.191, 0.1712, 0.1708, 0.1712, 0.1705, 0.1479, 0.1697, 0.1023, 0.1699, 0.125, 0.1502, 0.1242, 0.1502, 0.1012, 0.1699, 0.125, 0.1705, 0.1479, 0.1502, 0.1476, 0.1502, 0.1242, 0.1705, 0.1479, 0.1708, 0.1712, 0.1502, 0.1712, 0.1502, 0.1476, 0.2166, 0.09318, 0.221, 0.1064, 0.2057, 0.1065, 0.2054, 0.0883, 0.221, 0.1064, 0.2252, 0.126, 0.2078, 0.1268, 0.2057, 0.1065, 0.2252, 0.126, 0.2283, 0.1481, 0.2098, 0.1486, 0.2078, 0.1268, 0.2283, 0.1481, 0.2294, 0.1712, 0.2107, 0.1712, 0.2098, 0.1486, 0.17, 0.08049, 0.1697, 0.1023, 0.1502, 0.1012, 0.1502, 0.07887, 0.1887, 0.08378, 0.1884, 0.1044, 0.1697, 0.1023, 0.17, 0.08049, 0.2054, 0.0883, 0.2057, 0.1065, 0.1884, 0.1044, 0.1887, 0.08378, 0.5607, 0.4896, 0.5607, 0.5144, 0.5528, 0.5144, 0.5528, 0.4896, 0.4509, 0.5949, 0.4941, 0.5949, 0.4941, 0.6247, 0.4509, 0.6247, 0.5385, 0.4702, 0.5257, 0.4702, 0.5257, 0.4407, 0.5385, 0.4407, 0.5385, 0.4407, 0.5257, 0.4407, 0.5257, 0.4116, 0.5385, 0.4116, 0.5385, 0.4116, 0.5257, 0.4116, 0.5257, 0.3832, 0.5385, 0.3832, 0.5385, 0.3832, 0.5257, 0.3832, 0.5257, 0.3526, 0.5385, 0.3526, 0.5385, 0.3526, 0.5257, 0.3526, 0.5257, 0.3198, 0.5385, 0.3198, 0.5385, 0.3198, 0.5257, 0.3198, 0.5257, 0.2857, 0.5385, 0.2857, 0.5385, 0.2857, 0.5257, 0.2857, 0.5257, 0.2508, 0.5385, 0.2508, 0.2812, 0.1712, 0.2785, 0.2025, 0.2635, 0.1991, 0.2658, 0.1712, 0.2658, 0.1712, 0.2635, 0.1991, 0.2457, 0.1964, 0.2477, 0.1712, 0.2785, 0.2025, 0.2705, 0.2321, 0.2561, 0.2252, 0.2635, 0.1991, 0.2635, 0.1991, 0.2561, 0.2252, 0.2411, 0.2203, 0.2457, 0.1964, 0.2705, 0.2321, 0.2582, 0.2587, 0.2454, 0.2484, 0.2561, 0.2252, 0.2561, 0.2252, 0.2454, 0.2484, 0.2338, 0.2415, 0.2411, 0.2203, 0.2477, 0.1712, 0.2457, 0.1964, 0.2283, 0.1944, 0.2294, 0.1712, 0.2457, 0.1964, 0.2411, 0.2203, 0.2252, 0.2164, 0.2283, 0.1944, 0.2411, 0.2203, 0.2338, 0.2415, 0.221, 0.2361, 0.2252, 0.2164, 0.2338, 0.2415, 0.2235, 0.258, 0.2167, 0.2493, 0.221, 0.2361, 0.2454, 0.2484, 0.2314, 0.2679, 0.2235, 0.258, 0.2338, 0.2415, 0.2582, 0.2587, 0.2418, 0.2811, 0.2314, 0.2679, 0.2454, 0.2484, 0.2221, 0.2987, 0.1997, 0.3116, 0.1949, 0.2946, 0.2145, 0.2833, 0.2145, 0.2833, 0.1949, 0.2946, 0.1916, 0.2777, 0.2095, 0.2697, 0.1997, 0.3116, 0.1754, 0.3194, 0.1731, 0.3018, 0.1949, 0.2946, 0.1949, 0.2946, 0.1731, 0.3018, 0.1714, 0.2826, 0.1916, 0.2777, 0.1754, 0.3194, 0.1502, 0.3223, 0.1502, 0.3047, 0.1731, 0.3018, 0.1731, 0.3018, 0.1502, 0.3047, 0.1502, 0.2847, 0.1714, 0.2826, 0.2418, 0.2811, 0.2221, 0.2987, 0.2145, 0.2833, 0.2314, 0.2679, 0.2314, 0.2679, 0.2145, 0.2833, 0.2095, 0.2697, 0.2235, 0.258, 0.2235, 0.258, 0.2095, 0.2697, 0.2054, 0.2542, 0.2167, 0.2493, 0.2095, 0.2697, 0.1916, 0.2777, 0.1888, 0.2587, 0.2054, 0.2542, 0.1916, 0.2777, 0.1714, 0.2826, 0.17, 0.262, 0.1888, 0.2587, 0.1714, 0.2826, 0.1502, 0.2847, 0.1502, 0.2636, 0.17, 0.262, 0.2057, 0.236, 0.1884, 0.2381, 0.1892, 0.2164, 0.2078, 0.2157, 0.2078, 0.2157, 0.1892, 0.2164, 0.1904, 0.194, 0.2098, 0.1939, 0.2098, 0.1939, 0.1904, 0.194, 0.191, 0.1712, 0.2107, 0.1712, 0.1884, 0.2381, 0.1697, 0.2401, 0.17, 0.2175, 0.1892, 0.2164, 0.1892, 0.2164, 0.17, 0.2175, 0.1705, 0.1945, 0.1904, 0.194, 0.1904, 0.194, 0.1705, 0.1945, 0.1708, 0.1712, 0.191, 0.1712, 0.1697, 0.2401, 0.1502, 0.2413, 0.1502, 0.2183, 0.17, 0.2175, 0.17, 0.2175, 0.1502, 0.2183, 0.1502, 0.1949, 0.1705, 0.1945, 0.1705, 0.1945, 0.1502, 0.1949, 0.1502, 0.1712, 0.1708, 0.1712, 0.2167, 0.2493, 0.2054, 0.2542, 0.2057, 0.236, 0.221, 0.2361, 0.221, 0.2361, 0.2057, 0.236, 0.2078, 0.2157, 0.2252, 0.2164, 0.2252, 0.2164, 0.2078, 0.2157, 0.2098, 0.1939, 0.2283, 0.1944, 0.2283, 0.1944, 0.2098, 0.1939, 0.2107, 0.1712, 0.2294, 0.1712, 0.17, 0.262, 0.1502, 0.2636, 0.1502, 0.2413, 0.1697, 0.2401, 0.1888, 0.2587, 0.17, 0.262, 0.1697, 0.2401, 0.1884, 0.2381, 0.2054, 0.2542, 0.1888, 0.2587, 0.1884, 0.2381, 0.2057, 0.236, 0.5385, 0.001598, 0.5385, 0.0314, 0.5257, 0.0314, 0.5257, 0.001598, 0.5385, 0.0314, 0.5385, 0.06089, 0.5257, 0.06089, 0.5257, 0.0314, 0.5385, 0.06089, 0.5385, 0.08996, 0.5257, 0.08996, 0.5257, 0.06089, 0.5385, 0.08996, 0.5385, 0.1184, 0.5257, 0.1184, 0.5257, 0.08996, 0.5385, 0.1184, 0.5385, 0.149, 0.5257, 0.149, 0.5257, 0.1184, 0.5385, 0.149, 0.5385, 0.1818, 0.5257, 0.1818, 0.5257, 0.149, 0.5385, 0.1818, 0.5385, 0.2159, 0.5257, 0.2159, 0.5257, 0.1818, 0.5385, 0.2159, 0.5385, 0.2508, 0.5257, 0.2508, 0.5257, 0.2159, 0.0191, 0.1712, 0.0219, 0.14, 0.03686, 0.1433, 0.03453, 0.1712, 0.03453, 0.1712, 0.03686, 0.1433, 0.05462, 0.146, 0.05262, 0.1712, 0.0219, 0.14, 0.02989, 0.1104, 0.04421, 0.1172, 0.03686, 0.1433, 0.03686, 0.1433, 0.04421, 0.1172, 0.05924, 0.1222, 0.05462, 0.146, 0.02989, 0.1104, 0.04221, 0.08372, 0.05499, 0.09405, 0.04421, 0.1172, 0.04421, 0.1172, 0.05499, 0.09405, 0.06653, 0.1009, 0.05924, 0.1222, 0.05262, 0.1712, 0.05462, 0.146, 0.07206, 0.1481, 0.07094, 0.1712, 0.05462, 0.146, 0.05924, 0.1222, 0.07516, 0.126, 0.07206, 0.1481, 0.05924, 0.1222, 0.06653, 0.1009, 0.07935, 0.1064, 0.07516, 0.126, 0.06653, 0.1009, 0.07688, 0.08443, 0.0837, 0.09318, 0.07935, 0.1064, 0.05499, 0.09405, 0.069, 0.07461, 0.07688, 0.08443, 0.06653, 0.1009, 0.04221, 0.08372, 0.0586, 0.06132, 0.069, 0.07461, 0.05499, 0.09405, 0.07826, 0.04362, 0.1006, 0.03078, 0.1055, 0.04781, 0.08591, 0.05919, 0.08591, 0.05919, 0.1055, 0.04781, 0.1088, 0.06482, 0.09089, 0.07274, 0.1006, 0.03078, 0.1249, 0.02303, 0.1272, 0.04062, 0.1055, 0.04781, 0.1055, 0.04781, 0.1272, 0.04062, 0.1289, 0.05993, 0.1088, 0.06482, 0.1249, 0.02303, 0.1502, 0.02016, 0.1502, 0.03777, 0.1272, 0.04062, 0.1272, 0.04062, 0.1502, 0.03777, 0.1502, 0.05782, 0.1289, 0.05993, 0.0586, 0.06132, 0.07826, 0.04362, 0.08591, 0.05919, 0.069, 0.07461, 0.069, 0.07461, 0.08591, 0.05919, 0.09089, 0.07274, 0.07688, 0.08443, 0.07688, 0.08443, 0.09089, 0.07274, 0.09493, 0.0883, 0.0837, 0.09318, 0.09089, 0.07274, 0.1088, 0.06482, 0.1116, 0.08378, 0.09493, 0.0883, 0.1088, 0.06482, 0.1289, 0.05993, 0.1304, 0.08049, 0.1116, 0.08378, 0.1289, 0.05993, 0.1502, 0.05782, 0.1502, 0.07887, 0.1304, 0.08049, 0.09465, 0.1065, 0.112, 0.1044, 0.1111, 0.1261, 0.09255, 0.1268, 0.09255, 0.1268, 0.1111, 0.1261, 0.11, 0.1484, 0.09055, 0.1486, 0.09055, 0.1486, 0.11, 0.1484, 0.1094, 0.1712, 0.08967, 0.1712, 0.112, 0.1044, 0.1307, 0.1023, 0.1304, 0.125, 0.1111, 0.1261, 0.1111, 0.1261, 0.1304, 0.125, 0.1299, 0.1479, 0.11, 0.1484, 0.11, 0.1484, 0.1299, 0.1479, 0.1296, 0.1712, 0.1094, 0.1712, 0.1307, 0.1023, 0.1502, 0.1012, 0.1502, 0.1242, 0.1304, 0.125, 0.1304, 0.125, 0.1502, 0.1242, 0.1502, 0.1476, 0.1299, 0.1479, 0.1299, 0.1479, 0.1502, 0.1476, 0.1502, 0.1712, 0.1296, 0.1712, 0.0837, 0.09318, 0.09493, 0.0883, 0.09465, 0.1065, 0.07935, 0.1064, 0.07935, 0.1064, 0.09465, 0.1065, 0.09255, 0.1268, 0.07516, 0.126, 0.07516, 0.126, 0.09255, 0.1268, 0.09055, 0.1486, 0.07206, 0.1481, 0.07206, 0.1481, 0.09055, 0.1486, 0.08967, 0.1712, 0.07094, 0.1712, 0.1304, 0.08049, 0.1502, 0.07887, 0.1502, 0.1012, 0.1307, 0.1023, 0.1116, 0.08378, 0.1304, 0.08049, 0.1307, 0.1023, 0.112, 0.1044, 0.09493, 0.0883, 0.1116, 0.08378, 0.112, 0.1044, 0.09465, 0.1065, 0.5385, 0.5, 0.5385, 0.5298, 0.5257, 0.5298, 0.5257, 0.5, 0.5385, 0.5298, 0.5385, 0.5593, 0.5257, 0.5593, 0.5257, 0.5298, 0.5385, 0.5593, 0.5385, 0.5884, 0.5257, 0.5884, 0.5257, 0.5593, 0.5385, 0.5884, 0.5385, 0.6168, 0.5257, 0.6168, 0.5257, 0.5884, 0.5385, 0.6168, 0.5385, 0.6474, 0.5257, 0.6474, 0.5257, 0.6168, 0.5385, 0.6474, 0.5385, 0.6802, 0.5257, 0.6802, 0.5257, 0.6474, 0.5385, 0.6802, 0.5385, 0.7144, 0.5257, 0.7144, 0.5257, 0.6802, 0.5385, 0.7144, 0.5385, 0.7492, 0.5257, 0.7492, 0.5257, 0.7144, 0.0191, 0.1712, 0.03453, 0.1712, 0.03686, 0.1991, 0.0219, 0.2025, 0.03453, 0.1712, 0.05262, 0.1712, 0.05462, 0.1964, 0.03686, 0.1991, 0.0219, 0.2025, 0.03686, 0.1991, 0.04421, 0.2252, 0.02988, 0.2321, 0.03686, 0.1991, 0.05462, 0.1964, 0.05923, 0.2203, 0.04421, 0.2252, 0.02988, 0.2321, 0.04421, 0.2252, 0.05498, 0.2484, 0.04218, 0.2587, 0.04421, 0.2252, 0.05923, 0.2203, 0.06652, 0.2415, 0.05498, 0.2484, 0.05262, 0.1712, 0.07094, 0.1712, 0.07207, 0.1944, 0.05462, 0.1964, 0.05462, 0.1964, 0.07207, 0.1944, 0.07515, 0.2164, 0.05923, 0.2203, 0.05923, 0.2203, 0.07515, 0.2164, 0.07935, 0.2361, 0.06652, 0.2415, 0.06652, 0.2415, 0.07935, 0.2361, 0.08369, 0.2493, 0.07686, 0.258, 0.05498, 0.2484, 0.06652, 0.2415, 0.07686, 0.258, 0.06897, 0.2679, 0.04218, 0.2587, 0.05498, 0.2484, 0.06897, 0.2679, 0.05855, 0.2811, 0.07827, 0.2987, 0.08588, 0.2833, 0.1055, 0.2946, 0.1006, 0.3116, 0.08588, 0.2833, 0.09087, 0.2697, 0.1087, 0.2777, 0.1055, 0.2946, 0.1006, 0.3116, 0.1055, 0.2946, 0.1272, 0.3018, 0.1249, 0.3194, 0.1055, 0.2946, 0.1087, 0.2777, 0.1289, 0.2826, 0.1272, 0.3018, 0.1249, 0.3194, 0.1272, 0.3018, 0.1502, 0.3047, 0.1502, 0.3223, 0.1272, 0.3018, 0.1289, 0.2826, 0.1502, 0.2847, 0.1502, 0.3047, 0.05855, 0.2811, 0.06897, 0.2679, 0.08588, 0.2833, 0.07827, 0.2987, 0.06897, 0.2679, 0.07686, 0.258, 0.09087, 0.2697, 0.08588, 0.2833, 0.07686, 0.258, 0.08369, 0.2493, 0.09492, 0.2542, 0.09087, 0.2697, 0.09087, 0.2697, 0.09492, 0.2542, 0.1116, 0.2587, 0.1087, 0.2777, 0.1087, 0.2777, 0.1116, 0.2587, 0.1304, 0.262, 0.1289, 0.2826, 0.1289, 0.2826, 0.1304, 0.262, 0.1502, 0.2636, 0.1502, 0.2847, 0.09464, 0.236, 0.09255, 0.2157, 0.1111, 0.2164, 0.112, 0.2381, 0.09255, 0.2157, 0.09055, 0.1939, 0.11, 0.194, 0.1111, 0.2164, 0.09055, 0.1939, 0.08967, 0.1712, 0.1094, 0.1712, 0.11, 0.194, 0.112, 0.2381, 0.1111, 0.2164, 0.1304, 0.2175, 0.1307, 0.2401, 0.1111, 0.2164, 0.11, 0.194, 0.1299, 0.1945, 0.1304, 0.2175, 0.11, 0.194, 0.1094, 0.1712, 0.1296, 0.1712, 0.1299, 0.1945, 0.1307, 0.2401, 0.1304, 0.2175, 0.1502, 0.2183, 0.1502, 0.2413, 0.1304, 0.2175, 0.1299, 0.1945, 0.1502, 0.1949, 0.1502, 0.2183, 0.1299, 0.1945, 0.1296, 0.1712, 0.1502, 0.1712, 0.1502, 0.1949, 0.08369, 0.2493, 0.07935, 0.2361, 0.09464, 0.236, 0.09492, 0.2542, 0.07935, 0.2361, 0.07515, 0.2164, 0.09255, 0.2157, 0.09464, 0.236, 0.07515, 0.2164, 0.07207, 0.1944, 0.09055, 0.1939, 0.09255, 0.2157, 0.07207, 0.1944, 0.07094, 0.1712, 0.08967, 0.1712, 0.09055, 0.1939, 0.1304, 0.262, 0.1307, 0.2401, 0.1502, 0.2413, 0.1502, 0.2636, 0.1116, 0.2587, 0.112, 0.2381, 0.1307, 0.2401, 0.1304, 0.262, 0.09492, 0.2542, 0.09464, 0.236, 0.112, 0.2381, 0.1116, 0.2587, 0.5385, 0.9984, 0.5257, 0.9984, 0.5257, 0.9686, 0.5385, 0.9686, 0.5385, 0.9686, 0.5257, 0.9686, 0.5257, 0.9391, 0.5385, 0.9391, 0.5385, 0.9391, 0.5257, 0.9391, 0.5257, 0.91, 0.5385, 0.91, 0.5385, 0.91, 0.5257, 0.91, 0.5257, 0.8816, 0.5385, 0.8816, 0.5385, 0.8816, 0.5257, 0.8816, 0.5257, 0.851, 0.5385, 0.851, 0.5385, 0.851, 0.5257, 0.851, 0.5257, 0.8182, 0.5385, 0.8182, 0.5385, 0.8182, 0.5257, 0.8182, 0.5257, 0.7841, 0.5385, 0.7841, 0.5385, 0.7841, 0.5257, 0.7841, 0.5257, 0.7492, 0.5385, 0.7492, 0.4509, 0.1305, 0.4941, 0.1305, 0.4941, 0.1591, 0.4509, 0.1591, 0.4509, 0.7155, 0.4941, 0.7155, 0.4941, 0.7442, 0.4509, 0.7442, 0.4509, 0.3855, 0.4941, 0.3855, 0.4941, 0.4113, 0.4509, 0.4113, 0.4509, 0.2499, 0.4941, 0.2499, 0.4941, 0.2798, 0.4509, 0.2798, 0.4509, 0.3085, 0.4941, 0.3085, 0.4941, 0.3352, 0.4509, 0.3352, 0.4509, 0.3601, 0.4941, 0.3601, 0.4941, 0.3855, 0.4509, 0.3855, 0.4509, 0.4113, 0.4941, 0.4113, 0.4941, 0.4373, 0.4509, 0.4373, 0.4509, 0.2195, 0.4941, 0.2195, 0.4941, 0.2499, 0.4509, 0.2499, 0.4509, 0.3352, 0.4941, 0.3352, 0.4941, 0.3601, 0.4509, 0.3601, 0.4509, 0.2798, 0.4941, 0.2798, 0.4941, 0.3085, 0.4509, 0.3085, 0.4509, 0.05344, 0.4509, 0.02765, 0.4941, 0.02765, 0.4941, 0.05344, 0.4509, 0.189, 0.4509, 0.1591, 0.4941, 0.1591, 0.4941, 0.189, 0.4509, 0.1305, 0.4509, 0.1037, 0.4941, 0.1037, 0.4941, 0.1305, 0.4509, 0.07885, 0.4509, 0.05344, 0.4941, 0.05344, 0.4941, 0.07885, 0.4509, 0.02765, 0.4509, 0.001598, 0.4941, 0.001598, 0.4941, 0.02765, 0.4509, 0.2195, 0.4509, 0.189, 0.4941, 0.189, 0.4941, 0.2195, 0.4509, 0.1037, 0.4509, 0.07885, 0.4941, 0.07885, 0.4941, 0.1037, 0.4509, 0.7709, 0.4941, 0.7709, 0.4941, 0.7958, 0.4509, 0.7958, 0.4509, 0.7958, 0.4941, 0.7958, 0.4941, 0.8212, 0.4509, 0.8212, 0.4941, 0.7442, 0.4941, 0.7709, 0.4509, 0.7709, 0.4509, 0.7442, 0.4941, 0.6857, 0.4941, 0.7155, 0.4509, 0.7155, 0.4509, 0.6857, 0.4941, 0.8212, 0.4941, 0.847, 0.4509, 0.847, 0.4509, 0.8212, 0.4941, 0.5662, 0.4941, 0.5949, 0.4509, 0.5949, 0.4509, 0.5662, 0.4941, 0.5146, 0.4941, 0.5394, 0.4509, 0.5394, 0.4509, 0.5146, 0.4941, 0.6247, 0.4941, 0.6552, 0.4509, 0.6552, 0.4509, 0.6247, 0.4941, 0.4373, 0.4941, 0.4634, 0.4509, 0.4634, 0.4509, 0.4373, 0.4509, 0.6552, 0.4941, 0.6552, 0.4941, 0.6857, 0.4509, 0.6857, 0.4941, 0.4892, 0.4941, 0.5146, 0.4509, 0.5146, 0.4509, 0.4892, 0.4509, 0.5394, 0.4941, 0.5394, 0.4941, 0.5662, 0.4509, 0.5662, 0.4509, 0.847, 0.4941, 0.847, 0.4941, 0.8731, 0.4509, 0.8731, 0.5638, 0.5454, 0.5685, 0.5454, 0.5685, 0.5708, 0.5638, 0.5708, 0.5638, 0.5708, 0.5685, 0.5708, 0.5685, 0.5956, 0.5638, 0.5956, 0.05855, 0.2811, 0.07827, 0.2987, 0.07022, 0.3158, 0.04759, 0.2962, 0.5638, 0.5956, 0.5685, 0.5956, 0.5685, 0.6195, 0.5638, 0.6195, 0.5638, 0.6195, 0.5685, 0.6195, 0.5685, 0.6417, 0.5638, 0.6417, 0.5638, 0.6624, 0.5685, 0.6624, 0.5685, 0.6836, 0.5638, 0.6836, 0.5638, 0.6836, 0.5685, 0.6836, 0.5685, 0.705, 0.5638, 0.705, 0.5638, 0.705, 0.5685, 0.705, 0.5685, 0.7267, 0.5638, 0.7267, 0.5638, 0.6417, 0.5685, 0.6417, 0.5685, 0.6624, 0.5638, 0.6624, 0.5638, 0.5454, 0.5638, 0.5201, 0.5685, 0.5201, 0.5685, 0.5454, 0.5638, 0.5201, 0.5638, 0.4952, 0.5685, 0.4952, 0.5685, 0.5201, 0.5638, 0.4952, 0.5638, 0.4714, 0.5685, 0.4714, 0.5685, 0.4952, 0.5638, 0.4714, 0.5638, 0.4491, 0.5685, 0.4491, 0.5685, 0.4714, 0.5638, 0.4284, 0.5638, 0.4073, 0.5685, 0.4073, 0.5685, 0.4284, 0.5638, 0.4073, 0.5638, 0.3858, 0.5685, 0.3858, 0.5685, 0.4073, 0.5638, 0.3858, 0.5638, 0.3641, 0.5685, 0.3641, 0.5685, 0.3858, 0.5638, 0.4491, 0.5638, 0.4284, 0.5685, 0.4284, 0.5685, 0.4491, 0.5638, 0.1829, 0.5638, 0.1575, 0.5685, 0.1575, 0.5685, 0.1829, 0.5638, 0.1575, 0.5638, 0.1327, 0.5685, 0.1327, 0.5685, 0.1575, 0.5638, 0.1327, 0.5638, 0.1088, 0.5685, 0.1088, 0.5685, 0.1327, 0.5638, 0.1088, 0.5638, 0.08655, 0.5685, 0.08655, 0.5685, 0.1088, 0.5638, 0.06587, 0.5638, 0.04473, 0.5685, 0.04473, 0.5685, 0.06587, 0.5638, 0.04473, 0.5638, 0.02327, 0.5685, 0.02327, 0.5685, 0.04473, 0.5638, 0.02327, 0.5638, 0.001598, 0.5685, 0.001598, 0.5685, 0.02327, 0.5638, 0.08655, 0.5638, 0.06587, 0.5685, 0.06587, 0.5685, 0.08655, 0.5638, 0.1829, 0.5685, 0.1829, 0.5685, 0.2082, 0.5638, 0.2082, 0.5638, 0.2082, 0.5685, 0.2082, 0.5685, 0.2331, 0.5638, 0.2331, 0.5638, 0.2331, 0.5685, 0.2331, 0.5685, 0.2569, 0.5638, 0.2569, 0.5638, 0.2569, 0.5685, 0.2569, 0.5685, 0.2792, 0.5638, 0.2792, 0.5638, 0.2999, 0.5685, 0.2999, 0.5685, 0.321, 0.5638, 0.321, 0.5638, 0.321, 0.5685, 0.321, 0.5685, 0.3425, 0.5638, 0.3425, 0.5638, 0.3425, 0.5685, 0.3425, 0.5685, 0.3641, 0.5638, 0.3641, 0.5638, 0.2792, 0.5685, 0.2792, 0.5685, 0.2999, 0.5638, 0.2999, 0.1779, 0.00428, 0.1754, 0.02303, 0.1502, 0.02016, 0.1502, 0.001598, 0.2719, 0.271, 0.2582, 0.2587, 0.2705, 0.2321, 0.2863, 0.2407, 0.02853, 0.07143, 0.04221, 0.08372, 0.02989, 0.1104, 0.0141, 0.1018, 0.1225, 0.3381, 0.1249, 0.3194, 0.1502, 0.3223, 0.1502, 0.3409, 0.5416, 0.6847, 0.5416, 0.6633, 0.5496, 0.6633, 0.5496, 0.6847, 0.5607, 0.3334, 0.5607, 0.3557, 0.5528, 0.3557, 0.5528, 0.3334, 0.5607, 0.6666, 0.5607, 0.688, 0.5528, 0.688, 0.5528, 0.6666, 0.5416, 0.06804, 0.5416, 0.04618, 0.5496, 0.04618, 0.5496, 0.06804, 0.5607, 0.3114, 0.5607, 0.3334, 0.5528, 0.3334, 0.5528, 0.3114, 0.5607, 0.7323, 0.5607, 0.7548, 0.5528, 0.7548, 0.5528, 0.7323, 0.5416, 0.1124, 0.5416, 0.08942, 0.5496, 0.08942, 0.5496, 0.1124, 0.5607, 0.2668, 0.5607, 0.29, 0.5528, 0.29, 0.5528, 0.2668, 0.5607, 0.71, 0.5607, 0.7323, 0.5528, 0.7323, 0.5528, 0.71, 0.5416, 0.1371, 0.5416, 0.1124, 0.5496, 0.1124, 0.5496, 0.1371, 0.5607, 0.242, 0.5607, 0.2668, 0.5528, 0.2668, 0.5528, 0.242, 0.5607, 0.688, 0.5607, 0.71, 0.5528, 0.71, 0.5528, 0.688, 0.5416, 0.1628, 0.5416, 0.1371, 0.5496, 0.1371, 0.5496, 0.1628, 0.5607, 0.2162, 0.5607, 0.242, 0.5528, 0.242, 0.5528, 0.2162, 0.5607, 0.6434, 0.5607, 0.6666, 0.5528, 0.6666, 0.5528, 0.6434, 0.5416, 0.189, 0.5416, 0.1628, 0.5496, 0.1628, 0.5496, 0.189, 0.5607, 0.1899, 0.5607, 0.2162, 0.5528, 0.2162, 0.5528, 0.1899, 0.5416, 0.4642, 0.5416, 0.4428, 0.5496, 0.4428, 0.5496, 0.4642, 0.5607, 0.6187, 0.5607, 0.6434, 0.5528, 0.6434, 0.5528, 0.6187, 0.5416, 0.3988, 0.5416, 0.3764, 0.5496, 0.3764, 0.5496, 0.3988, 0.5607, 0.5929, 0.5607, 0.6187, 0.5528, 0.6187, 0.5528, 0.5929, 0.5416, 0.421, 0.5416, 0.3988, 0.5496, 0.3988, 0.5496, 0.421, 0.5607, 0.5665, 0.5607, 0.5929, 0.5528, 0.5929, 0.5528, 0.5665, 0.5416, 0.4428, 0.5416, 0.421, 0.5496, 0.421, 0.5496, 0.4428, 0.5607, 0.445, 0.5607, 0.4665, 0.5528, 0.4665, 0.5528, 0.445, 0.5416, 0.4872, 0.5416, 0.4642, 0.5496, 0.4642, 0.5496, 0.4872, 0.5607, 0.3782, 0.5607, 0.4007, 0.5528, 0.4007, 0.5528, 0.3782, 0.5416, 0.5119, 0.5416, 0.4872, 0.5496, 0.4872, 0.5496, 0.5119, 0.5607, 0.4007, 0.5607, 0.423, 0.5528, 0.423, 0.5528, 0.4007, 0.5416, 0.5376, 0.5416, 0.5119, 0.5496, 0.5119, 0.5496, 0.5376, 0.5607, 0.423, 0.5607, 0.445, 0.5528, 0.445, 0.5528, 0.423, 0.5416, 0.5638, 0.5416, 0.5376, 0.5496, 0.5376, 0.5496, 0.5638, 0.5607, 0.4665, 0.5607, 0.4896, 0.5528, 0.4896, 0.5528, 0.4665, 0.5416, 0.04618, 0.5416, 0.024, 0.5496, 0.024, 0.5496, 0.04618, 0.5607, 0.3557, 0.5607, 0.3782, 0.5528, 0.3782, 0.5528, 0.3557, 0.5607, 0.29, 0.5607, 0.3114, 0.5528, 0.3114, 0.5528, 0.29, 0.5416, 0.024, 0.5416, 0.001598, 0.5496, 0.001598, 0.5496, 0.024, 0.5607, 0.1635, 0.5607, 0.1899, 0.5528, 0.1899, 0.5528, 0.1635, 0.5416, 0.08942, 0.5416, 0.06804, 0.5496, 0.06804, 0.5496, 0.08942, 0.5607, 0.1378, 0.5607, 0.1635, 0.5528, 0.1635, 0.5528, 0.1378, 0.5416, 0.2152, 0.5416, 0.189, 0.5496, 0.189, 0.5496, 0.2152, 0.5416, 0.2409, 0.5416, 0.2152, 0.5496, 0.2152, 0.5496, 0.2409, 0.5607, 0.113, 0.5607, 0.1378, 0.5528, 0.1378, 0.5528, 0.113, 0.5416, 0.2655, 0.5416, 0.2409, 0.5496, 0.2409, 0.5496, 0.2655, 0.5416, 0.59, 0.5416, 0.5638, 0.5496, 0.5638, 0.5496, 0.59, 0.5607, 0.08985, 0.5607, 0.113, 0.5528, 0.113, 0.5528, 0.08985, 0.5416, 0.2885, 0.5416, 0.2655, 0.5496, 0.2655, 0.5496, 0.2885, 0.5416, 0.6157, 0.5416, 0.59, 0.5496, 0.59, 0.5496, 0.6157, 0.5607, 0.0464, 0.5607, 0.06837, 0.5528, 0.06837, 0.5528, 0.0464, 0.5416, 0.3318, 0.5416, 0.3099, 0.5496, 0.3099, 0.5496, 0.3318, 0.5416, 0.6403, 0.5416, 0.6157, 0.5496, 0.6157, 0.5496, 0.6403, 0.5607, 0.02411, 0.5607, 0.0464, 0.5528, 0.0464, 0.5528, 0.02411, 0.5416, 0.354, 0.5416, 0.3318, 0.5496, 0.3318, 0.5496, 0.354, 0.5416, 0.6633, 0.5416, 0.6403, 0.5496, 0.6403, 0.5496, 0.6633, 0.5607, 0.001598, 0.5607, 0.02411, 0.5528, 0.02411, 0.5528, 0.001598, 0.5416, 0.3764, 0.5416, 0.354, 0.5496, 0.354, 0.5496, 0.3764, 0.5416, 0.7066, 0.5416, 0.6847, 0.5496, 0.6847, 0.5496, 0.7066, 0.5607, 0.06837, 0.5607, 0.08985, 0.5528, 0.08985, 0.5528, 0.06837, 0.5416, 0.3099, 0.5416, 0.2885, 0.5496, 0.2885, 0.5496, 0.3099, 0.5607, 0.5402, 0.5607, 0.5665, 0.5528, 0.5665, 0.5528, 0.5402, 0.5416, 0.7287, 0.5416, 0.7066, 0.5496, 0.7066, 0.5496, 0.7287, 0.5607, 0.5144, 0.5607, 0.5402, 0.5528, 0.5402, 0.5528, 0.5144, 0.5416, 0.7511, 0.5416, 0.7287, 0.5496, 0.7287, 0.5496, 0.7511, 0.5225, 0.6272, 0.4973, 0.6272, 0.4973, 0.6011, 0.5225, 0.6011, 0.5225, 0.6524, 0.4973, 0.6524, 0.4973, 0.6272, 0.5225, 0.6272, 0.5225, 0.6758, 0.4973, 0.6758, 0.4973, 0.6524, 0.5225, 0.6524, 0.5225, 0.6976, 0.4973, 0.6976, 0.4973, 0.6758, 0.5225, 0.6758, 0.5225, 0.7199, 0.4973, 0.7199, 0.4973, 0.6976, 0.5225, 0.6976, 0.5225, 0.7425, 0.4973, 0.7425, 0.4973, 0.7199, 0.5225, 0.7199, 0.5225, 0.7653, 0.4973, 0.7653, 0.4973, 0.7425, 0.5225, 0.7425, 0.5225, 0.02443, 0.4973, 0.02443, 0.4973, 0.001598, 0.5225, 0.001598, 0.5225, 0.04703, 0.4973, 0.04703, 0.4973, 0.02443, 0.5225, 0.02443, 0.5225, 0.0693, 0.4973, 0.0693, 0.4973, 0.04703, 0.5225, 0.04703, 0.5225, 0.09108, 0.4973, 0.09108, 0.4973, 0.0693, 0.5225, 0.0693, 0.5225, 0.1145, 0.4973, 0.1145, 0.4973, 0.09108, 0.5225, 0.09108, 0.5225, 0.1397, 0.4973, 0.1397, 0.4973, 0.1145, 0.5225, 0.1145, 0.5225, 0.1658, 0.4973, 0.1658, 0.4973, 0.1397, 0.5225, 0.1397, 0.5225, 0.1925, 0.4973, 0.1925, 0.4973, 0.1658, 0.5225, 0.1658, 0.5225, 0.2192, 0.4973, 0.2192, 0.4973, 0.1925, 0.5225, 0.1925, 0.5225, 0.2454, 0.4973, 0.2454, 0.4973, 0.2192, 0.5225, 0.2192, 0.5225, 0.2705, 0.4973, 0.2705, 0.4973, 0.2454, 0.5225, 0.2454, 0.5225, 0.294, 0.4973, 0.294, 0.4973, 0.2705, 0.5225, 0.2705, 0.5225, 0.3158, 0.4973, 0.3158, 0.4973, 0.294, 0.5225, 0.294, 0.5225, 0.338, 0.4973, 0.338, 0.4973, 0.3158, 0.5225, 0.3158, 0.5225, 0.3606, 0.4973, 0.3606, 0.4973, 0.338, 0.5225, 0.338, 0.5225, 0.3834, 0.4973, 0.3834, 0.4973, 0.3606, 0.5225, 0.3606, 0.5225, 0.4063, 0.4973, 0.4063, 0.4973, 0.3834, 0.5225, 0.3834, 0.5225, 0.4289, 0.4973, 0.4289, 0.4973, 0.4063, 0.5225, 0.4063, 0.5225, 0.4511, 0.4973, 0.4511, 0.4973, 0.4289, 0.5225, 0.4289, 0.5225, 0.4729, 0.4973, 0.4729, 0.4973, 0.4511, 0.5225, 0.4511, 0.5225, 0.4964, 0.4973, 0.4964, 0.4973, 0.4729, 0.5225, 0.4729, 0.5225, 0.5215, 0.4973, 0.5215, 0.4973, 0.4964, 0.5225, 0.4964, 0.5225, 0.5477, 0.4973, 0.5477, 0.4973, 0.5215, 0.5225, 0.5215, 0.5225, 0.5744, 0.4973, 0.5744, 0.4973, 0.5477, 0.5225, 0.5477, 0.4973, 0.5744, 0.5225, 0.5744, 0.5225, 0.6011, 0.4973, 0.6011, 0.09543, 0.3299, 0.1006, 0.3116, 0.1249, 0.3194, 0.1225, 0.3381, 0.07022, 0.3158, 0.07827, 0.2987, 0.1006, 0.3116, 0.09543, 0.3299, 0.02848, 0.271, 0.04218, 0.2587, 0.05855, 0.2811, 0.04759, 0.2962, 0.01408, 0.2407, 0.02988, 0.2321, 0.04218, 0.2587, 0.02848, 0.271, 0.005055, 0.2068, 0.0219, 0.2025, 0.02988, 0.2321, 0.01408, 0.2407, 0.001598, 0.1712, 0.0191, 0.1712, 0.0219, 0.2025, 0.005055, 0.2068, 0.07021, 0.02648, 0.07826, 0.04362, 0.0586, 0.06132, 0.0476, 0.04614, 0.1502, 0.001598, 0.1502, 0.02016, 0.1249, 0.02303, 0.1224, 0.00428, 0.1224, 0.00428, 0.1249, 0.02303, 0.1006, 0.03078, 0.0954, 0.01243, 0.0954, 0.01243, 0.1006, 0.03078, 0.07826, 0.04362, 0.07021, 0.02648, 0.0586, 0.06132, 0.04221, 0.08372, 0.02853, 0.07143, 0.0476, 0.04614, 0.0141, 0.1018, 0.02989, 0.1104, 0.0219, 0.14, 0.005049, 0.1356, 0.005049, 0.1356, 0.0219, 0.14, 0.0191, 0.1712, 0.001598, 0.1712, 0.2301, 0.3158, 0.2221, 0.2987, 0.2418, 0.2811, 0.2528, 0.2962, 0.1502, 0.3409, 0.1502, 0.3223, 0.1754, 0.3194, 0.1779, 0.3381, 0.1779, 0.3381, 0.1754, 0.3194, 0.1997, 0.3116, 0.2049, 0.3299, 0.2049, 0.3299, 0.1997, 0.3116, 0.2221, 0.2987, 0.2301, 0.3158, 0.2418, 0.2811, 0.2582, 0.2587, 0.2719, 0.271, 0.2528, 0.2962, 0.2863, 0.2407, 0.2705, 0.2321, 0.2785, 0.2025, 0.2953, 0.2068, 0.2953, 0.2068, 0.2785, 0.2025, 0.2812, 0.1712, 0.2988, 0.1712, 0.2417, 0.06131, 0.2221, 0.04362, 0.2301, 0.02648, 0.2527, 0.04614, 0.2049, 0.01243, 0.1998, 0.03078, 0.1754, 0.02303, 0.1779, 0.00428, 0.2301, 0.02648, 0.2221, 0.04362, 0.1998, 0.03078, 0.2049, 0.01243, 0.2718, 0.07143, 0.2581, 0.08372, 0.2417, 0.06131, 0.2527, 0.04614, 0.2863, 0.1018, 0.2705, 0.1104, 0.2581, 0.08372, 0.2718, 0.07143, 0.2953, 0.1356, 0.2785, 0.14, 0.2705, 0.1104, 0.2863, 0.1018, 0.2988, 0.1712, 0.2812, 0.1712, 0.2785, 0.14, 0.2953, 0.1356, 0.5385, 0.5, 0.5257, 0.5, 0.5257, 0.4702, 0.5385, 0.4702, 0.4509, 0.4634, 0.4941, 0.4634, 0.4941, 0.4892, 0.4509, 0.4892, 0.3918, 0.6426, 0.4477, 0.6426, 0.4477, 0.6705, 0.3918, 0.6705, 0.3918, 0.6705, 0.4477, 0.6705, 0.4477, 0.6974, 0.3918, 0.6974, 0.3918, 0.6974, 0.4477, 0.6974, 0.4477, 0.7225, 0.3918, 0.7225, 0.3918, 0.7225, 0.4477, 0.7225, 0.4477, 0.7458, 0.3918, 0.7458, 0.3918, 0.7458, 0.4477, 0.7458, 0.4477, 0.7696, 0.3918, 0.7696, 0.3918, 0.7696, 0.4477, 0.7696, 0.4477, 0.7937, 0.3918, 0.7937, 0.3918, 0.7937, 0.4477, 0.7937, 0.4477, 0.8182, 0.3918, 0.8182, 0.3918, 0.001598, 0.4477, 0.001598, 0.4477, 0.02601, 0.3918, 0.02601, 0.3918, 0.02601, 0.4477, 0.02601, 0.4477, 0.05017, 0.3918, 0.05017, 0.3918, 0.05017, 0.4477, 0.05017, 0.4477, 0.07398, 0.3918, 0.07398, 0.3918, 0.07398, 0.4477, 0.07398, 0.4477, 0.09727, 0.3918, 0.09727, 0.3918, 0.09727, 0.4477, 0.09727, 0.4477, 0.1223, 0.3918, 0.1223, 0.3918, 0.1223, 0.4477, 0.1223, 0.4477, 0.1492, 0.3918, 0.1492, 0.3918, 0.1492, 0.4477, 0.1492, 0.4477, 0.1772, 0.3918, 0.1772, 0.3918, 0.1772, 0.4477, 0.1772, 0.4477, 0.2057, 0.3918, 0.2057, 0.3918, 0.2057, 0.4477, 0.2057, 0.4477, 0.2343, 0.3918, 0.2343, 0.3918, 0.2343, 0.4477, 0.2343, 0.4477, 0.2623, 0.3918, 0.2623, 0.3918, 0.2623, 0.4477, 0.2623, 0.4477, 0.2891, 0.3918, 0.2891, 0.3918, 0.2891, 0.4477, 0.2891, 0.4477, 0.3142, 0.3918, 0.3142, 0.3918, 0.3142, 0.4477, 0.3142, 0.4477, 0.3375, 0.3918, 0.3375, 0.3918, 0.3375, 0.4477, 0.3375, 0.4477, 0.3613, 0.3918, 0.3613, 0.3918, 0.3613, 0.4477, 0.3613, 0.4477, 0.3855, 0.3918, 0.3855, 0.3918, 0.3855, 0.4477, 0.3855, 0.4477, 0.4099, 0.3918, 0.4099, 0.3918, 0.4099, 0.4477, 0.4099, 0.4477, 0.4343, 0.3918, 0.4343, 0.3918, 0.4343, 0.4477, 0.4343, 0.4477, 0.4584, 0.3918, 0.4584, 0.3918, 0.4584, 0.4477, 0.4584, 0.4477, 0.4823, 0.3918, 0.4823, 0.3918, 0.4823, 0.4477, 0.4823, 0.4477, 0.5056, 0.3918, 0.5056, 0.3918, 0.5056, 0.4477, 0.5056, 0.4477, 0.5306, 0.3918, 0.5306, 0.3918, 0.5306, 0.4477, 0.5306, 0.4477, 0.5575, 0.3918, 0.5575, 0.3918, 0.5575, 0.4477, 0.5575, 0.4477, 0.5855, 0.3918, 0.5855, 0.3918, 0.5855, 0.4477, 0.5855, 0.4477, 0.614, 0.3918, 0.614, 0.3918, 0.614, 0.4477, 0.614, 0.4477, 0.6426, 0.3918, 0.6426, 0.5, 0.0625, 0.5, 0.09375, 0.5625, 0.09375, 0.5625, 0.0625, 0.5625, 0.03125, 0.5625, 0.0625, 0.5938, 0.0625, 0.5938, 0.03125, 0.5, 0.09375, 0.5, 0.125, 0.5625, 0.125, 0.5625, 0.09375, 0.5625, 0.0625, 0.5625, 0.09375, 0.5938, 0.09375, 0.5938, 0.0625, 0.5, 0.125, 0.5, 0.1562, 0.5625, 0.1562, 0.5625, 0.125, 0.5625, 0.09375, 0.5625, 0.125, 0.5938, 0.125, 0.5938, 0.09375, 0.5, 0.1562, 0.5, 0.1875, 0.5625, 0.1875, 0.5625, 0.1562, 0.5625, 0.125, 0.5625, 0.1562, 0.5938, 0.1562, 0.5938, 0.125, 0.5, 0.1875, 0.5, 0.2188, 0.5625, 0.2188, 0.5625, 0.1875, 0.5625, 0.1562, 0.5625, 0.1875, 0.5938, 0.1875, 0.5938, 0.1562, 0.5, 0.0, 0.5, 0.03125, 0.5625, 0.03125, 0.5625, 0.0, 0.5625, 0.1875, 0.5625, 0.2188, 0.5938, 0.2188, 0.5938, 0.1875, 0.5, 0.2188, 0.5, 0.25, 0.5625, 0.25, 0.5625, 0.2188, 0.5625, 0.0, 0.5625, 0.03125, 0.5938, 0.03125, 0.5938, 0.0, 0.5938, 0.0, 0.5938, 0.03125, 0.625, 0.03125, 0.625, 0.0, 0.5938, 0.03125, 0.5938, 0.0625, 0.625, 0.0625, 0.625, 0.03125, 0.5938, 0.0625, 0.5938, 0.09375, 0.625, 0.09375, 0.625, 0.0625, 0.5938, 0.09375, 0.5938, 0.125, 0.625, 0.125, 0.625, 0.09375, 0.5938, 0.125, 0.5938, 0.1562, 0.625, 0.1563, 0.625, 0.125, 0.5938, 0.1562, 0.5938, 0.1875, 0.625, 0.1875, 0.625, 0.1563, 0.5938, 0.1875, 0.5938, 0.2188, 0.625, 0.2188, 0.625, 0.1875, 0.5938, 0.2188, 0.5938, 0.25, 0.625, 0.25, 0.625, 0.2188, 0.5625, 0.2188, 0.5625, 0.25, 0.5938, 0.25, 0.5938, 0.2188, 0.5, 0.2813, 0.5, 0.3125, 0.5625, 0.3125, 0.5625, 0.2813, 0.5, 0.3125, 0.5, 0.3438, 0.5625, 0.3438, 0.5625, 0.3125, 0.5625, 0.2813, 0.5625, 0.3125, 0.5938, 0.3125, 0.5938, 0.2813, 0.5, 0.3438, 0.5, 0.375, 0.5625, 0.375, 0.5625, 0.3438, 0.5625, 0.3125, 0.5625, 0.3438, 0.5938, 0.3438, 0.5938, 0.3125, 0.5, 0.375, 0.5, 0.4063, 0.5625, 0.4063, 0.5625, 0.375, 0.5625, 0.3438, 0.5625, 0.375, 0.5938, 0.375, 0.5938, 0.3438, 0.5, 0.4063, 0.5, 0.4375, 0.5625, 0.4375, 0.5625, 0.4063, 0.5625, 0.375, 0.5625, 0.4063, 0.5938, 0.4063, 0.5938, 0.375, 0.5, 0.4375, 0.5, 0.4688, 0.5625, 0.4688, 0.5625, 0.4375, 0.5625, 0.4063, 0.5625, 0.4375, 0.5938, 0.4375, 0.5938, 0.4063, 0.5625, 0.25, 0.5, 0.25, 0.5, 0.2813, 0.5625, 0.2813, 0.5625, 0.4375, 0.5625, 0.4688, 0.5938, 0.4687, 0.5938, 0.4375, 0.5, 0.4688, 0.5, 0.5, 0.5625, 0.5, 0.5625, 0.4688, 0.5625, 0.25, 0.5625, 0.2813, 0.5938, 0.2813, 0.5938, 0.25, 0.5938, 0.25, 0.5938, 0.2813, 0.625, 0.2813, 0.625, 0.25, 0.5938, 0.2813, 0.5938, 0.3125, 0.625, 0.3125, 0.625, 0.2813, 0.5938, 0.3125, 0.5938, 0.3438, 0.625, 0.3438, 0.625, 0.3125, 0.5938, 0.3438, 0.5938, 0.375, 0.625, 0.375, 0.625, 0.3438, 0.5938, 0.375, 0.5938, 0.4063, 0.625, 0.4063, 0.625, 0.375, 0.5938, 0.4063, 0.5938, 0.4375, 0.625, 0.4375, 0.625, 0.4063, 0.5938, 0.4375, 0.5938, 0.4687, 0.625, 0.4688, 0.625, 0.4375, 0.5938, 0.4687, 0.5938, 0.5, 0.625, 0.5, 0.625, 0.4688, 0.5625, 0.4688, 0.5625, 0.5, 0.5938, 0.5, 0.5938, 0.4687, 0.5, 0.5313, 0.5, 0.5625, 0.5625, 0.5625, 0.5625, 0.5313, 0.5, 0.5625, 0.5, 0.5938, 0.5625, 0.5938, 0.5625, 0.5625, 0.5625, 0.5313, 0.5625, 0.5625, 0.5938, 0.5625, 0.5938, 0.5313, 0.5, 0.5938, 0.5, 0.625, 0.5625, 0.625, 0.5625, 0.5938, 0.5625, 0.5625, 0.5625, 0.5938, 0.5938, 0.5938, 0.5938, 0.5625, 0.5, 0.625, 0.5, 0.6563, 0.5625, 0.6563, 0.5625, 0.625, 0.5625, 0.5938, 0.5625, 0.625, 0.5938, 0.625, 0.5938, 0.5938, 0.5, 0.6563, 0.5, 0.6875, 0.5625, 0.6875, 0.5625, 0.6563, 0.5625, 0.625, 0.5625, 0.6563, 0.5938, 0.6563, 0.5938, 0.625, 0.5, 0.6875, 0.5, 0.7188, 0.5625, 0.7188, 0.5625, 0.6875, 0.5625, 0.6563, 0.5625, 0.6875, 0.5938, 0.6875, 0.5938, 0.6563, 0.5625, 0.5, 0.5, 0.5, 0.5, 0.5313, 0.5625, 0.5313, 0.5625, 0.6875, 0.5625, 0.7188, 0.5938, 0.7188, 0.5938, 0.6875, 0.5, 0.7188, 0.5, 0.75, 0.5625, 0.75, 0.5625, 0.7188, 0.5625, 0.5, 0.5625, 0.5313, 0.5938, 0.5313, 0.5938, 0.5, 0.5938, 0.5, 0.5938, 0.5313, 0.625, 0.5313, 0.625, 0.5, 0.5938, 0.5313, 0.5938, 0.5625, 0.625, 0.5625, 0.625, 0.5313, 0.5938, 0.5625, 0.5938, 0.5938, 0.625, 0.5938, 0.625, 0.5625, 0.5938, 0.5938, 0.5938, 0.625, 0.625, 0.625, 0.625, 0.5938, 0.5938, 0.625, 0.5938, 0.6563, 0.625, 0.6563, 0.625, 0.625, 0.5938, 0.6563, 0.5938, 0.6875, 0.625, 0.6875, 0.625, 0.6563, 0.5938, 0.6875, 0.5938, 0.7188, 0.625, 0.7188, 0.625, 0.6875, 0.5938, 0.7188, 0.5938, 0.75, 0.625, 0.75, 0.625, 0.7188, 0.5625, 0.7188, 0.5625, 0.75, 0.5938, 0.75, 0.5938, 0.7188, 0.5, 0.7813, 0.5, 0.8125, 0.5625, 0.8125, 0.5625, 0.7812, 0.5, 0.8125, 0.5, 0.8438, 0.5625, 0.8438, 0.5625, 0.8125, 0.5625, 0.7812, 0.5625, 0.8125, 0.5938, 0.8125, 0.5938, 0.7812, 0.5, 0.8438, 0.5, 0.875, 0.5625, 0.875, 0.5625, 0.8438, 0.5625, 0.8125, 0.5625, 0.8438, 0.5938, 0.8438, 0.5938, 0.8125, 0.5, 0.875, 0.5, 0.9063, 0.5625, 0.9063, 0.5625, 0.875, 0.5625, 0.8438, 0.5625, 0.875, 0.5938, 0.875, 0.5938, 0.8438, 0.5, 0.9063, 0.5, 0.9375, 0.5625, 0.9375, 0.5625, 0.9063, 0.5625, 0.875, 0.5625, 0.9063, 0.5938, 0.9063, 0.5938, 0.875, 0.5, 0.9375, 0.5, 0.9688, 0.5625, 0.9688, 0.5625, 0.9375, 0.5625, 0.9063, 0.5625, 0.9375, 0.5938, 0.9375, 0.5938, 0.9063, 0.5625, 0.75, 0.5, 0.75, 0.5, 0.7813, 0.5625, 0.7812, 0.5625, 0.9375, 0.5625, 0.9688, 0.5938, 0.9688, 0.5938, 0.9375, 0.5, 0.9688, 0.5, 1.0, 0.5625, 1.0, 0.5625, 0.9688, 0.5625, 0.75, 0.5625, 0.7812, 0.5938, 0.7812, 0.5938, 0.75, 0.5938, 0.75, 0.5938, 0.7812, 0.625, 0.7813, 0.625, 0.75, 0.5938, 0.7812, 0.5938, 0.8125, 0.625, 0.8125, 0.625, 0.7813, 0.5938, 0.8125, 0.5938, 0.8438, 0.625, 0.8438, 0.625, 0.8125, 0.5938, 0.8438, 0.5938, 0.875, 0.625, 0.875, 0.625, 0.8438, 0.5938, 0.875, 0.5938, 0.9063, 0.625, 0.9063, 0.625, 0.875, 0.5938, 0.9063, 0.5938, 0.9375, 0.625, 0.9375, 0.625, 0.9063, 0.5938, 0.9375, 0.5938, 0.9688, 0.625, 0.9688, 0.625, 0.9375, 0.5938, 0.9688, 0.5938, 1.0, 0.625, 1.0, 0.625, 0.9688, 0.5625, 0.9688, 0.5625, 1.0, 0.5938, 1.0, 0.5938, 0.9688, 0.6562, 0.5313, 0.6563, 0.5625, 0.6875, 0.5625, 0.6875, 0.5313, 0.6875, 0.5313, 0.6875, 0.5625, 0.7188, 0.5625, 0.7188, 0.5313, 0.7188, 0.5313, 0.7188, 0.5625, 0.75, 0.5625, 0.75, 0.5313, 0.75, 0.5313, 0.75, 0.5625, 0.7813, 0.5625, 0.7813, 0.5313, 0.7813, 0.5313, 0.7813, 0.5625, 0.8125, 0.5625, 0.8125, 0.5313, 0.8125, 0.5313, 0.8125, 0.5625, 0.8438, 0.5625, 0.8438, 0.5313, 0.6563, 0.5625, 0.6563, 0.5938, 0.6875, 0.5938, 0.6875, 0.5625, 0.6875, 0.5625, 0.6875, 0.5938, 0.7187, 0.5938, 0.7188, 0.5625, 0.7188, 0.5625, 0.7187, 0.5938, 0.75, 0.5938, 0.75, 0.5625, 0.75, 0.5625, 0.75, 0.5938, 0.7813, 0.5938, 0.7813, 0.5625, 0.7813, 0.5625, 0.7813, 0.5938, 0.8125, 0.5938, 0.8125, 0.5625, 0.8125, 0.5625, 0.8125, 0.5938, 0.8438, 0.5938, 0.8438, 0.5625, 0.6563, 0.5938, 0.6563, 0.625, 0.6875, 0.625, 0.6875, 0.5938, 0.6875, 0.5938, 0.6875, 0.625, 0.7188, 0.625, 0.7187, 0.5938, 0.7187, 0.5938, 0.7188, 0.625, 0.75, 0.625, 0.75, 0.5938, 0.75, 0.5938, 0.75, 0.625, 0.7813, 0.625, 0.7813, 0.5938, 0.7813, 0.5938, 0.7813, 0.625, 0.8125, 0.625, 0.8125, 0.5938, 0.8125, 0.5938, 0.8125, 0.625, 0.8438, 0.625, 0.8438, 0.5938, 0.6563, 0.625, 0.6563, 0.6563, 0.6875, 0.6563, 0.6875, 0.625, 0.6875, 0.625, 0.6875, 0.6563, 0.7187, 0.6563, 0.7188, 0.625, 0.7188, 0.625, 0.7187, 0.6563, 0.75, 0.6563, 0.75, 0.625, 0.75, 0.625, 0.75, 0.6563, 0.7813, 0.6563, 0.7813, 0.625, 0.7813, 0.625, 0.7813, 0.6563, 0.8125, 0.6563, 0.8125, 0.625, 0.8125, 0.625, 0.8125, 0.6563, 0.8438, 0.6562, 0.8438, 0.625, 0.6563, 0.6563, 0.6562, 0.6875, 0.6875, 0.6875, 0.6875, 0.6563, 0.6875, 0.6563, 0.6875, 0.6875, 0.7188, 0.6875, 0.7187, 0.6563, 0.7187, 0.6563, 0.7188, 0.6875, 0.75, 0.6875, 0.75, 0.6563, 0.75, 0.6563, 0.75, 0.6875, 0.7813, 0.6875, 0.7813, 0.6563, 0.7813, 0.6563, 0.7813, 0.6875, 0.8125, 0.6875, 0.8125, 0.6563, 0.8125, 0.6563, 0.8125, 0.6875, 0.8438, 0.6875, 0.8438, 0.6562, 0.6562, 0.6875, 0.6562, 0.7188, 0.6875, 0.7188, 0.6875, 0.6875, 0.6875, 0.6875, 0.6875, 0.7188, 0.7188, 0.7188, 0.7188, 0.6875, 0.7188, 0.6875, 0.7188, 0.7188, 0.75, 0.7188, 0.75, 0.6875, 0.75, 0.6875, 0.75, 0.7188, 0.7813, 0.7188, 0.7813, 0.6875, 0.7813, 0.6875, 0.7813, 0.7188, 0.8125, 0.7188, 0.8125, 0.6875, 0.8125, 0.6875, 0.8125, 0.7188, 0.8438, 0.7188, 0.8438, 0.6875, 0.625, 0.5, 0.625, 0.5313, 0.6562, 0.5313, 0.6563, 0.5, 0.6563, 0.5, 0.6562, 0.5313, 0.6875, 0.5313, 0.6875, 0.5, 0.6875, 0.5, 0.6875, 0.5313, 0.7188, 0.5313, 0.7188, 0.5, 0.7188, 0.5, 0.7188, 0.5313, 0.75, 0.5313, 0.75, 0.5, 0.75, 0.5, 0.75, 0.5313, 0.7813, 0.5313, 0.7813, 0.5, 0.7813, 0.5, 0.7813, 0.5313, 0.8125, 0.5313, 0.8125, 0.5, 0.8125, 0.5, 0.8125, 0.5313, 0.8438, 0.5313, 0.8438, 0.5, 0.8438, 0.5, 0.8438, 0.5313, 0.875, 0.5313, 0.875, 0.5, 0.8438, 0.5313, 0.8438, 0.5625, 0.875, 0.5625, 0.875, 0.5313, 0.8438, 0.5625, 0.8438, 0.5938, 0.875, 0.5938, 0.875, 0.5625, 0.8438, 0.5938, 0.8438, 0.625, 0.875, 0.625, 0.875, 0.5938, 0.8438, 0.625, 0.8438, 0.6562, 0.875, 0.6563, 0.875, 0.625, 0.8438, 0.6562, 0.8438, 0.6875, 0.875, 0.6875, 0.875, 0.6563, 0.8438, 0.6875, 0.8438, 0.7188, 0.875, 0.7188, 0.875, 0.6875, 0.8438, 0.7188, 0.8438, 0.75, 0.875, 0.75, 0.875, 0.7188, 0.8125, 0.7188, 0.8125, 0.75, 0.8438, 0.75, 0.8438, 0.7188, 0.7813, 0.7188, 0.7813, 0.75, 0.8125, 0.75, 0.8125, 0.7188, 0.75, 0.7188, 0.75, 0.75, 0.7813, 0.75, 0.7813, 0.7188, 0.7188, 0.7188, 0.7188, 0.75, 0.75, 0.75, 0.75, 0.7188, 0.6875, 0.7188, 0.6875, 0.75, 0.7188, 0.75, 0.7188, 0.7188, 0.6562, 0.7188, 0.6563, 0.75, 0.6875, 0.75, 0.6875, 0.7188, 0.625, 0.7188, 0.625, 0.75, 0.6563, 0.75, 0.6562, 0.7188, 0.625, 0.6875, 0.625, 0.7188, 0.6562, 0.7188, 0.6562, 0.6875, 0.625, 0.6563, 0.625, 0.6875, 0.6562, 0.6875, 0.6563, 0.6563, 0.625, 0.625, 0.625, 0.6563, 0.6563, 0.6563, 0.6563, 0.625, 0.625, 0.5938, 0.625, 0.625, 0.6563, 0.625, 0.6563, 0.5938, 0.625, 0.5625, 0.625, 0.5938, 0.6563, 0.5938, 0.6563, 0.5625, 0.625, 0.5313, 0.625, 0.5625, 0.6563, 0.5625, 0.6562, 0.5313, 0.4477, 0.7937, 0.5, 0.4063, 0.5, 0.375, 0.4477, 0.8182, 0.4477, 0.8182, 0.5, 0.375, 0.5, 0.3438, 0.4477, 0.02601, 0.4477, 0.02601, 0.5, 0.3438, 0.5, 0.3125, 0.4477, 0.05017, 0.4477, 0.05017, 0.5, 0.3125, 0.5, 0.2813, 0.4477, 0.07398, 0.4477, 0.07398, 0.5, 0.2813, 0.5, 0.25, 0.4477, 0.09727, 0.4477, 0.1223, 0.4477, 0.09727, 0.5, 0.25, 0.5, 0.2188, 0.4477, 0.1223, 0.5, 0.2188, 0.5, 0.1875, 0.4477, 0.1492, 0.4477, 0.1492, 0.5, 0.1875, 0.5, 0.1562, 0.4477, 0.1772, 0.4477, 0.1772, 0.5, 0.1562, 0.5, 0.125, 0.4477, 0.2057, 0.4477, 0.2057, 0.5, 0.125, 0.5, 0.09375, 0.4477, 0.2343, 0.4477, 0.2343, 0.5, 0.09375, 0.5, 0.0625, 0.4477, 0.2623, 0.4477, 0.2623, 0.5, 0.0625, 0.5, 0.03125, 0.4477, 0.2891, 0.4477, 0.2891, 0.5, 0.03125, 0.5, 0.0, 0.4477, 0.3142, 0.4477, 0.3375, 0.4477, 0.3142, 0.5, 1.0, 0.5, 0.9688, 0.4477, 0.3375, 0.5, 0.9688, 0.5, 0.9375, 0.4477, 0.3613, 0.4477, 0.3613, 0.5, 0.9375, 0.5, 0.9063, 0.4477, 0.3855, 0.4477, 0.3855, 0.5, 0.9063, 0.5, 0.875, 0.4477, 0.4099, 0.4477, 0.4099, 0.5, 0.875, 0.5, 0.8438, 0.4477, 0.4343, 0.4477, 0.4343, 0.5, 0.8438, 0.5, 0.8125, 0.4477, 0.4584, 0.4477, 0.4584, 0.5, 0.8125, 0.5, 0.7813, 0.4477, 0.4823, 0.4477, 0.4823, 0.5, 0.7813, 0.5, 0.75, 0.4477, 0.5056, 0.4477, 0.5306, 0.4477, 0.5056, 0.5, 0.75, 0.5, 0.7188, 0.4477, 0.5306, 0.5, 0.7188, 0.5, 0.6875, 0.4477, 0.5575, 0.4477, 0.5575, 0.5, 0.6875, 0.5, 0.6563, 0.4477, 0.5855, 0.4477, 0.5855, 0.5, 0.6563, 0.5, 0.625, 0.4477, 0.614, 0.4477, 0.614, 0.5, 0.625, 0.5, 0.5938, 0.4477, 0.6426, 0.4477, 0.6426, 0.5, 0.5938, 0.5, 0.5625, 0.4477, 0.6705, 0.4477, 0.6705, 0.5, 0.5625, 0.5, 0.5313, 0.4477, 0.6974, 0.4477, 0.6974, 0.5, 0.5313, 0.5, 0.5, 0.4477, 0.7225, 0.4477, 0.7458, 0.4477, 0.7225, 0.5, 0.5, 0.5, 0.4688, 0.4477, 0.7458, 0.5, 0.4688, 0.5, 0.4375, 0.4477, 0.7696, 0.4477, 0.7696, 0.5, 0.4375, 0.5, 0.4063, 0.4477, 0.7937, 0.5, 0.03125, 0.5, 0.0625, 0.5625, 0.0625, 0.5625, 0.03125])
me_attire_hat_hatbowlersmall_highpoly.materials.append(None)
me_attire_hat_hatbowlersmall_highpoly.update()

# ---- objects
ob_attire_hat_hatbowlersmall_highpoly = bpy.data.objects.new('Attire_Hat_HatBowlerSmall_HIGHPOLY', me_attire_hat_hatbowlersmall_highpoly)

# ---- transforms, parenting, visibility, modifiers, constraints
ob_attire_hat_hatbowlersmall_highpoly.location = (0.0, 0.0, 0.0)
_m = ob_attire_hat_hatbowlersmall_highpoly.modifiers.new('Bevel', 'BEVEL')
_m.width = 0.001
_m.width_pct = 0.001
_m.limit_method = 'WEIGHT'
_m.offset_type = 'WIDTH'
_m = ob_attire_hat_hatbowlersmall_highpoly.modifiers.new('Subdivision', 'SUBSURF')
_m.levels = 3
_m.render_levels = 3

# ---- collection membership
scene.collection.objects.link(ob_attire_hat_hatbowlersmall_highpoly)

# ---- scene / render settings (as saved in the file)
scene.frame_start = 1; scene.frame_end = 250; scene.frame_set(1)
scene.render.engine = 'BLENDER_EEVEE_NEXT'
scene.eevee.ray_tracing_options.trace_max_roughness = 0.0
bpy.context.view_layer.update()

# ---- added for rendering (the .blend has no active camera and no usable light): camera, sun
cam_auto = bpy.data.cameras.new('AutoCamera')
cam_auto.lens = 50.0
cam_auto.sensor_width = 36.0
cam_auto.clip_end = 1000.0
ob_auto_camera = bpy.data.objects.new('AutoCamera', cam_auto)
scene.collection.objects.link(ob_auto_camera)
ob_auto_camera.location = (0.366318, -0.439581, 0.365321)
ob_auto_camera.rotation_euler = (1.09748, -7.21219e-08, 0.694738)
scene.camera = ob_auto_camera
light_auto_sun = bpy.data.lights.new('AutoSun', 'SUN')
light_auto_sun.energy = 3.0
light_auto_sun.angle = 0.0523599
ob_auto_sun = bpy.data.objects.new('AutoSun', light_auto_sun)
scene.collection.objects.link(ob_auto_sun)
ob_auto_sun.rotation_euler = (0.872665, 0.174533, 0.523599)
bpy.context.view_layer.update()
